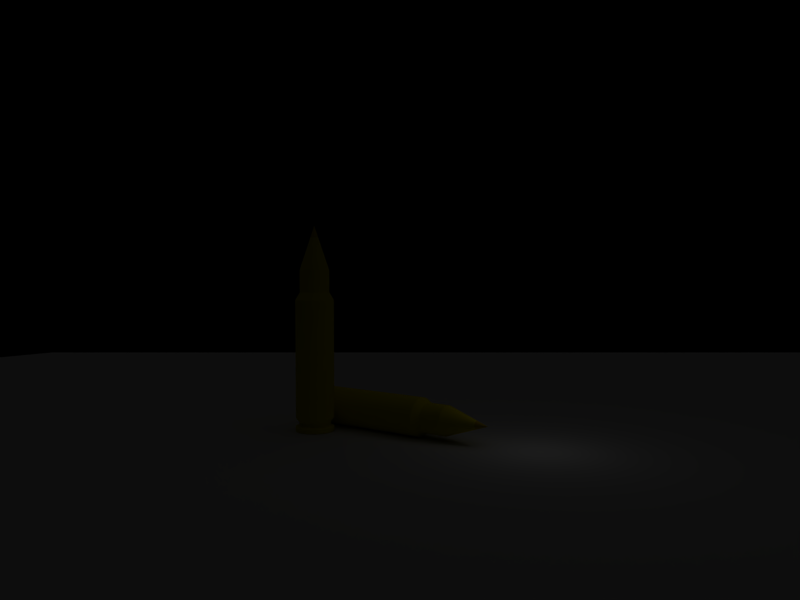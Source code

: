 # Source: goldbullets.blend  (saved by Blender 2.49.2; exported with 4.5.12 LTS)
import bpy
from mathutils import Matrix  # noqa: F401  (used for matrix-valued properties, if any)

bpy.ops.wm.read_factory_settings(use_empty=True)
scene = bpy.context.scene
scene.name = 'Scene'

# ---- collections
col_collection_1 = bpy.data.collections.new('Collection 1'); scene.collection.children.link(col_collection_1)

# ---- materials (node trees are filled in below, after node groups)
mat_material_001 = bpy.data.materials.new('Material.001')
mat_material_001.alpha_threshold = 0.0
mat_material_001.roughness = 0.5
mat_material_001.line_color = (0.0, 0.0, 0.0, 1.0)
mat_tip = bpy.data.materials.new('Tip')
mat_tip.alpha_threshold = 0.0
mat_tip.diffuse_color = (0.8238, 0.6335, 0.02279, 1.0)
mat_tip.roughness = 0.5
mat_tip.line_color = (0.0, 0.0, 0.0, 1.0)
mat_gold_chrome = bpy.data.materials.new('Gold Chrome')
mat_gold_chrome.alpha_threshold = 0.0
mat_gold_chrome.diffuse_color = (0.9539, 0.8588, 0.0, 1.0)
mat_gold_chrome.roughness = 0.5
mat_gold_chrome.line_color = (0.0, 0.0, 0.0, 1.0)

# ---- material node trees

# ---- world
world_world = bpy.data.worlds.new('World'); scene.world = world_world
world_world.color = (0.0, 0.0, 0.0)
world_world.use_sun_shadow = False
world_world.sun_shadow_jitter_overblur = 0.0
world_world.cycles.sampling_method = 'MANUAL'
world_world.cycles.sample_map_resolution = 256

# ---- cameras
cam_camera = bpy.data.cameras.new('Camera')
cam_camera.passepartout_alpha = 0.2
cam_camera.clip_end = 100.0
cam_camera.lens = 35.0
cam_camera.ortho_scale = 7.314
cam_camera.show_passepartout = False
cam_camera.show_safe_areas = True
cam_camera.dof.focus_distance = 0.0
cam_camera.dof.aperture_fstop = 128.0

# ---- lights
light_lamp = bpy.data.lights.new('Lamp', 'SUN')
light_lamp.transmission_factor = 0.0
light_lamp.angle = 1.571
light_lamp.energy = 0.2
light_lamp.shadow_buffer_clip_start = 0.5
light_lamp.shadow_soft_size = 1.0
light_lamp.shadow_cascade_max_distance = 1000.0
light_lamp.cycles.use_multiple_importance_sampling = False
light_spot = bpy.data.lights.new('Spot', 'POINT')
light_spot.transmission_factor = 0.0
light_spot.cutoff_distance = 30.0
light_spot.energy = 100.0
light_spot.shadow_buffer_clip_start = 1.001
light_spot.shadow_soft_size = 1.0
light_spot.shadow_maximum_resolution = 0.006
light_spot.use_absolute_resolution = True
light_spot.cycles.use_multiple_importance_sampling = False

# ---- meshes
me_cylinder_005 = bpy.data.meshes.new('Cylinder.005')
me_cylinder_005.from_pydata([(0.7071, 0.7071, -2.0), (0.7638, 0.6455, -2.0), (0.8151, 0.5793, -2.0), (0.8607, 0.509, -2.0), (0.9003, 0.4352, -2.0), (0.9336, 0.3584, -2.0), (0.9603, 0.279, -2.0), (0.9803, 0.1977, -2.0), (0.9934, 0.1149, -2.0), (0.9995, 0.03141, -2.0), (0.9986, -0.05234, -2.0), (0.9907, -0.1357, -2.0), (0.9759, -0.2181, -2.0), (0.9542, -0.299, -2.0), (0.9259, -0.3778, -2.0), (0.891, -0.454, -2.0), (0.8499, -0.527, -2.0), (0.8028, -0.5962, -2.0), (0.7501, -0.6613, -2.0), (0.6921, -0.7218, -2.0), (0.6293, -0.7771, -2.0), (0.5621, -0.8271, -2.0), (0.4909, -0.8712, -2.0), (0.4163, -0.9092, -2.0), (0.3387, -0.9409, -2.0), (0.2588, -0.9659, -2.0), (0.1771, -0.9842, -2.0), (0.09411, -0.9956, -2.0), (0.01047, -0.9999, -2.0), (-0.07324, -0.9973, -2.0), (-0.1564, -0.9877, -2.0), (-0.2385, -0.9711, -2.0), (-0.319, -0.9478, -2.0), (-0.3971, -0.9178, -2.0), (-0.4725, -0.8813, -2.0), (-0.5446, -0.8387, -2.0), (-0.6129, -0.7902, -2.0), (-0.6769, -0.7361, -2.0), (-0.7361, -0.6769, -2.0), (-0.7902, -0.6129, -2.0), (-0.8387, -0.5446, -2.0), (-0.8813, -0.4726, -2.0), (-0.9178, -0.3971, -2.0), (-0.9478, -0.319, -2.0), (-0.9711, -0.2385, -2.0), (-0.9877, -0.1564, -2.0), (-0.9973, -0.07324, -2.0), (-0.9999, 0.01047, -2.0), (-0.9956, 0.09411, -2.0), (-0.9842, 0.1771, -2.0), (-0.9659, 0.2588, -2.0), (-0.9409, 0.3387, -2.0), (-0.9092, 0.4163, -2.0), (-0.8712, 0.4909, -2.0), (-0.8271, 0.5621, -2.0), (-0.7771, 0.6293, -2.0), (-0.7218, 0.6921, -2.0), (-0.6613, 0.7501, -2.0), (-0.5962, 0.8028, -2.0), (-0.527, 0.8499, -2.0), (-0.454, 0.891, -2.0), (-0.3778, 0.9259, -2.0), (-0.299, 0.9542, -2.0), (-0.2181, 0.9759, -2.0), (-0.1357, 0.9907, -2.0), (-0.05233, 0.9986, -2.0), (0.03141, 0.9995, -2.0), (0.1149, 0.9934, -2.0), (0.1977, 0.9803, -2.0), (0.279, 0.9603, -2.0), (0.3584, 0.9336, -2.0), (0.4352, 0.9003, -2.0), (0.509, 0.8607, -2.0), (0.5793, 0.8151, -2.0), (0.6455, 0.7638, -2.0), (-2.485e-06, -2.121e-06, 1.0), (0.6455, 0.7638, -3.5), (0.5793, 0.8151, -3.5), (0.509, 0.8607, -3.5), (0.4352, 0.9003, -3.5), (0.3584, 0.9336, -3.5), (0.279, 0.9603, -3.5), (0.1977, 0.9803, -3.5), (0.1149, 0.9934, -3.5), (0.03141, 0.9995, -3.5), (-0.05233, 0.9986, -3.5), (-0.1357, 0.9907, -3.5), (-0.2181, 0.9759, -3.5), (-0.299, 0.9542, -3.5), (-0.3778, 0.9259, -3.5), (-0.454, 0.891, -3.5), (-0.527, 0.8499, -3.5), (-0.5962, 0.8028, -3.5), (-0.6613, 0.7501, -3.5), (-0.7218, 0.6921, -3.5), (-0.7771, 0.6293, -3.5), (-0.8271, 0.5621, -3.5), (-0.8712, 0.4909, -3.5), (-0.9092, 0.4163, -3.5), (-0.9409, 0.3387, -3.5), (-0.9659, 0.2588, -3.5), (-0.9842, 0.1771, -3.5), (-0.9956, 0.09411, -3.5), (-0.9999, 0.01047, -3.5), (-0.9973, -0.07324, -3.5), (-0.9877, -0.1564, -3.5), (-0.9711, -0.2385, -3.5), (-0.9478, -0.319, -3.5), (-0.9178, -0.3971, -3.5), (-0.8813, -0.4726, -3.5), (-0.8387, -0.5446, -3.5), (-0.7902, -0.6129, -3.5), (-0.7361, -0.6769, -3.5), (-0.6769, -0.7361, -3.5), (-0.6129, -0.7902, -3.5), (-0.5446, -0.8387, -3.5), (-0.4725, -0.8813, -3.5), (-0.3971, -0.9178, -3.5), (-0.319, -0.9478, -3.5), (-0.2385, -0.9711, -3.5), (-0.1564, -0.9877, -3.5), (-0.07324, -0.9973, -3.5), (0.01047, -0.9999, -3.5), (0.09411, -0.9956, -3.5), (0.1771, -0.9842, -3.5), (0.2588, -0.9659, -3.5), (0.3387, -0.9409, -3.5), (0.4163, -0.9092, -3.5), (0.4909, -0.8712, -3.5), (0.5621, -0.8271, -3.5), (0.6293, -0.7771, -3.5), (0.6921, -0.7218, -3.5), (0.7501, -0.6613, -3.5), (0.8028, -0.5962, -3.5), (0.8499, -0.527, -3.5), (0.891, -0.454, -3.5), (0.9259, -0.3778, -3.5), (0.9542, -0.299, -3.5), (0.9759, -0.2181, -3.5), (0.9907, -0.1357, -3.5), (0.9986, -0.05234, -3.5), (0.9995, 0.03141, -3.5), (0.9934, 0.1149, -3.5), (0.9803, 0.1977, -3.5), (0.9603, 0.279, -3.5), (0.9336, 0.3584, -3.5), (0.9003, 0.4352, -3.5), (0.8607, 0.509, -3.5), (0.8151, 0.5793, -3.5), (0.7638, 0.6455, -3.5), (0.7071, 0.7071, -3.5), (0.9192, 0.9192, -4.0), (0.9929, 0.8391, -4.0), (1.06, 0.7531, -4.0), (1.119, 0.6618, -4.0), (1.17, 0.5658, -4.0), (1.214, 0.4659, -4.0), (1.248, 0.3627, -4.0), (1.274, 0.257, -4.0), (1.291, 0.1494, -4.0), (1.299, 0.04083, -4.0), (1.298, -0.06804, -4.0), (1.288, -0.1764, -4.0), (1.269, -0.2836, -4.0), (1.241, -0.3888, -4.0), (1.204, -0.4912, -4.0), (1.158, -0.5902, -4.0), (1.105, -0.685, -4.0), (1.044, -0.7751, -4.0), (0.9751, -0.8597, -4.0), (0.8998, -0.9383, -4.0), (0.8181, -1.01, -4.0), (0.7307, -1.075, -4.0), (0.6382, -1.133, -4.0), (0.5412, -1.182, -4.0), (0.4404, -1.223, -4.0), (0.3365, -1.256, -4.0), (0.2302, -1.279, -4.0), (0.1223, -1.294, -4.0), (0.01361, -1.3, -4.0), (-0.09521, -1.297, -4.0), (-0.2034, -1.284, -4.0), (-0.3101, -1.262, -4.0), (-0.4146, -1.232, -4.0), (-0.5163, -1.193, -4.0), (-0.6143, -1.146, -4.0), (-0.708, -1.09, -4.0), (-0.7968, -1.027, -4.0), (-0.8799, -0.9569, -4.0), (-0.9569, -0.8799, -4.0), (-1.027, -0.7968, -4.0), (-1.09, -0.708, -4.0), (-1.146, -0.6143, -4.0), (-1.193, -0.5163, -4.0), (-1.232, -0.4146, -4.0), (-1.262, -0.3101, -4.0), (-1.284, -0.2034, -4.0), (-1.297, -0.09521, -4.0), (-1.3, 0.01361, -4.0), (-1.294, 0.1223, -4.0), (-1.279, 0.2302, -4.0), (-1.256, 0.3365, -4.0), (-1.223, 0.4404, -4.0), (-1.182, 0.5412, -4.0), (-1.133, 0.6382, -4.0), (-1.075, 0.7307, -4.0), (-1.01, 0.8181, -4.0), (-0.9383, 0.8998, -4.0), (-0.8597, 0.9751, -4.0), (-0.7751, 1.044, -4.0), (-0.685, 1.105, -4.0), (-0.5902, 1.158, -4.0), (-0.4912, 1.204, -4.0), (-0.3887, 1.241, -4.0), (-0.2836, 1.269, -4.0), (-0.1764, 1.288, -4.0), (-0.06803, 1.298, -4.0), (0.04084, 1.299, -4.0), (0.1494, 1.291, -4.0), (0.257, 1.274, -4.0), (0.3627, 1.248, -4.0), (0.4659, 1.214, -4.0), (0.5658, 1.17, -4.0), (0.6618, 1.119, -4.0), (0.7531, 1.06, -4.0), (0.8391, 0.9929, -4.0), (0.8391, 0.9929, -11.0), (0.7531, 1.06, -11.0), (0.6618, 1.119, -11.0), (0.5658, 1.17, -11.0), (0.4659, 1.214, -11.0), (0.3627, 1.248, -11.0), (0.257, 1.274, -11.0), (0.1494, 1.291, -11.0), (0.04084, 1.299, -11.0), (-0.06803, 1.298, -11.0), (-0.1764, 1.288, -11.0), (-0.2836, 1.269, -11.0), (-0.3887, 1.241, -11.0), (-0.4912, 1.204, -11.0), (-0.5902, 1.158, -11.0), (-0.685, 1.105, -11.0), (-0.7751, 1.044, -11.0), (-0.8597, 0.9751, -11.0), (-0.9383, 0.8998, -11.0), (-1.01, 0.8181, -11.0), (-1.075, 0.7307, -11.0), (-1.133, 0.6382, -11.0), (-1.182, 0.5412, -11.0), (-1.223, 0.4404, -11.0), (-1.256, 0.3365, -11.0), (-1.279, 0.2302, -11.0), (-1.294, 0.1223, -11.0), (-1.3, 0.01361, -11.0), (-1.297, -0.09521, -11.0), (-1.284, -0.2034, -11.0), (-1.262, -0.3101, -11.0), (-1.232, -0.4146, -11.0), (-1.193, -0.5163, -11.0), (-1.146, -0.6143, -11.0), (-1.09, -0.708, -11.0), (-1.027, -0.7968, -11.0), (-0.9569, -0.8799, -11.0), (-0.8799, -0.9569, -11.0), (-0.7968, -1.027, -11.0), (-0.708, -1.09, -11.0), (-0.6143, -1.146, -11.0), (-0.5163, -1.193, -11.0), (-0.4146, -1.232, -11.0), (-0.3101, -1.262, -11.0), (-0.2034, -1.284, -11.0), (-0.09521, -1.297, -11.0), (0.01361, -1.3, -11.0), (0.1223, -1.294, -11.0), (0.2302, -1.279, -11.0), (0.3365, -1.256, -11.0), (0.4404, -1.223, -11.0), (0.5412, -1.182, -11.0), (0.6382, -1.133, -11.0), (0.7307, -1.075, -11.0), (0.8181, -1.01, -11.0), (0.8998, -0.9383, -11.0), (0.9751, -0.8597, -11.0), (1.044, -0.7751, -11.0), (1.105, -0.685, -11.0), (1.158, -0.5902, -11.0), (1.204, -0.4912, -11.0), (1.241, -0.3888, -11.0), (1.269, -0.2836, -11.0), (1.288, -0.1764, -11.0), (1.298, -0.06804, -11.0), (1.299, 0.04083, -11.0), (1.291, 0.1494, -11.0), (1.274, 0.257, -11.0), (1.248, 0.3627, -11.0), (1.214, 0.4659, -11.0), (1.17, 0.5658, -11.0), (1.119, 0.6618, -11.0), (1.06, 0.7531, -11.0), (0.9929, 0.8391, -11.0), (0.9192, 0.9192, -11.0), (0.9192, 0.9192, -12.0), (0.9929, 0.8391, -12.0), (1.06, 0.7531, -12.0), (1.119, 0.6618, -12.0), (1.17, 0.5658, -12.0), (1.214, 0.4659, -12.0), (1.248, 0.3627, -12.0), (1.274, 0.257, -12.0), (1.291, 0.1494, -12.0), (1.299, 0.04083, -12.0), (1.298, -0.06804, -12.0), (1.288, -0.1764, -12.0), (1.269, -0.2836, -12.0), (1.241, -0.3888, -12.0), (1.204, -0.4912, -12.0), (1.158, -0.5902, -12.0), (1.105, -0.685, -12.0), (1.044, -0.7751, -12.0), (0.9751, -0.8597, -12.0), (0.8998, -0.9383, -12.0), (0.8181, -1.01, -12.0), (0.7307, -1.075, -12.0), (0.6382, -1.133, -12.0), (0.5412, -1.182, -12.0), (0.4404, -1.223, -12.0), (0.3365, -1.256, -12.0), (0.2302, -1.279, -12.0), (0.1223, -1.294, -12.0), (0.01361, -1.3, -12.0), (-0.09521, -1.297, -12.0), (-0.2034, -1.284, -12.0), (-0.3101, -1.262, -12.0), (-0.4146, -1.232, -12.0), (-0.5163, -1.193, -12.0), (-0.6143, -1.146, -12.0), (-0.708, -1.09, -12.0), (-0.7968, -1.027, -12.0), (-0.8799, -0.9569, -12.0), (-0.9569, -0.8799, -12.0), (-1.027, -0.7968, -12.0), (-1.09, -0.708, -12.0), (-1.146, -0.6143, -12.0), (-1.193, -0.5163, -12.0), (-1.232, -0.4146, -12.0), (-1.262, -0.3101, -12.0), (-1.284, -0.2034, -12.0), (-1.297, -0.09521, -12.0), (-1.3, 0.01361, -12.0), (-1.294, 0.1223, -12.0), (-1.279, 0.2302, -12.0), (-1.256, 0.3365, -12.0), (-1.223, 0.4404, -12.0), (-1.182, 0.5412, -12.0), (-1.133, 0.6382, -12.0), (-1.075, 0.7307, -12.0), (-1.01, 0.8181, -12.0), (-0.9383, 0.8998, -12.0), (-0.8597, 0.9751, -12.0), (-0.7751, 1.044, -12.0), (-0.685, 1.105, -12.0), (-0.5902, 1.158, -12.0), (-0.4912, 1.204, -12.0), (-0.3887, 1.241, -12.0), (-0.2836, 1.269, -12.0), (-0.1764, 1.288, -12.0), (-0.06803, 1.298, -12.0), (0.04084, 1.299, -12.0), (0.1494, 1.291, -12.0), (0.257, 1.274, -12.0), (0.3627, 1.248, -12.0), (0.4659, 1.214, -12.0), (0.5658, 1.17, -12.0), (0.6618, 1.119, -12.0), (0.7531, 1.06, -12.0), (0.8391, 0.9929, -12.0), (0.6884, 0.8146, -12.3), (0.6178, 0.8693, -12.3), (0.5429, 0.918, -12.3), (0.4642, 0.9602, -12.3), (0.3822, 0.9956, -12.3), (0.2975, 1.024, -12.3), (0.2108, 1.045, -12.3), (0.1226, 1.059, -12.3), (0.0335, 1.066, -12.3), (-0.05581, 1.065, -12.3), (-0.1447, 1.057, -12.3), (-0.2326, 1.041, -12.3), (-0.3189, 1.018, -12.3), (-0.403, 0.9874, -12.3), (-0.4842, 0.9502, -12.3), (-0.562, 0.9064, -12.3), (-0.6359, 0.8562, -12.3), (-0.7053, 0.8, -12.3), (-0.7697, 0.7382, -12.3), (-0.8288, 0.6712, -12.3), (-0.8821, 0.5995, -12.3), (-0.9291, 0.5235, -12.3), (-0.9697, 0.444, -12.3), (-1.003, 0.3613, -12.3), (-1.03, 0.276, -12.3), (-1.05, 0.1889, -12.3), (-1.062, 0.1004, -12.3), (-1.066, 0.01117, -12.3), (-1.064, -0.07811, -12.3), (-1.053, -0.1668, -12.3), (-1.036, -0.2544, -12.3), (-1.011, -0.3402, -12.3), (-0.9788, -0.4236, -12.3), (-0.9399, -0.504, -12.3), (-0.8944, -0.5808, -12.3), (-0.8427, -0.6537, -12.3), (-0.785, -0.7219, -12.3), (-0.7219, -0.785, -12.3), (-0.6537, -0.8427, -12.3), (-0.5808, -0.8944, -12.3), (-0.504, -0.9399, -12.3), (-0.4235, -0.9788, -12.3), (-0.3402, -1.011, -12.3), (-0.2544, -1.036, -12.3), (-0.1668, -1.053, -12.3), (-0.07811, -1.064, -12.3), (0.01117, -1.066, -12.3), (0.1004, -1.062, -12.3), (0.1889, -1.05, -12.3), (0.276, -1.03, -12.3), (0.3613, -1.003, -12.3), (0.444, -0.9697, -12.3), (0.5235, -0.9291, -12.3), (0.5995, -0.8821, -12.3), (0.6712, -0.8288, -12.3), (0.7382, -0.7697, -12.3), (0.8, -0.7053, -12.3), (0.8562, -0.6359, -12.3), (0.9064, -0.562, -12.3), (0.9502, -0.4842, -12.3), (0.9874, -0.403, -12.3), (1.018, -0.3189, -12.3), (1.041, -0.2326, -12.3), (1.057, -0.1447, -12.3), (1.065, -0.05581, -12.3), (1.066, 0.0335, -12.3), (1.059, 0.1226, -12.3), (1.045, 0.2108, -12.3), (1.024, 0.2975, -12.3), (0.9956, 0.3822, -12.3), (0.9602, 0.4642, -12.3), (0.918, 0.5429, -12.3), (0.8693, 0.6178, -12.3), (0.8146, 0.6884, -12.3), (0.7541, 0.7541, -12.3), (0.7541, 0.7541, -12.5), (0.8146, 0.6884, -12.5), (0.8693, 0.6178, -12.5), (0.918, 0.5429, -12.5), (0.9602, 0.4642, -12.5), (0.9956, 0.3822, -12.5), (1.024, 0.2975, -12.5), (1.045, 0.2108, -12.5), (1.059, 0.1226, -12.5), (1.066, 0.0335, -12.5), (1.065, -0.05581, -12.5), (1.057, -0.1447, -12.5), (1.041, -0.2326, -12.5), (1.018, -0.3189, -12.5), (0.9874, -0.403, -12.5), (0.9502, -0.4842, -12.5), (0.9064, -0.562, -12.5), (0.8562, -0.6359, -12.5), (0.8, -0.7053, -12.5), (0.7382, -0.7697, -12.5), (0.6712, -0.8288, -12.5), (0.5995, -0.8821, -12.5), (0.5235, -0.9291, -12.5), (0.444, -0.9697, -12.5), (0.3613, -1.003, -12.5), (0.276, -1.03, -12.5), (0.1889, -1.05, -12.5), (0.1004, -1.062, -12.5), (0.01117, -1.066, -12.5), (-0.07811, -1.064, -12.5), (-0.1668, -1.053, -12.5), (-0.2544, -1.036, -12.5), (-0.3402, -1.011, -12.5), (-0.4235, -0.9788, -12.5), (-0.504, -0.9399, -12.5), (-0.5808, -0.8944, -12.5), (-0.6537, -0.8427, -12.5), (-0.7219, -0.785, -12.5), (-0.785, -0.7219, -12.5), (-0.8427, -0.6537, -12.5), (-0.8944, -0.5808, -12.5), (-0.9399, -0.504, -12.5), (-0.9788, -0.4236, -12.5), (-1.011, -0.3402, -12.5), (-1.036, -0.2544, -12.5), (-1.053, -0.1668, -12.5), (-1.064, -0.07811, -12.5), (-1.066, 0.01117, -12.5), (-1.062, 0.1004, -12.5), (-1.05, 0.1889, -12.5), (-1.03, 0.276, -12.5), (-1.003, 0.3613, -12.5), (-0.9697, 0.444, -12.5), (-0.9291, 0.5235, -12.5), (-0.8821, 0.5995, -12.5), (-0.8288, 0.6712, -12.5), (-0.7697, 0.7382, -12.5), (-0.7053, 0.8, -12.5), (-0.6359, 0.8562, -12.5), (-0.562, 0.9064, -12.5), (-0.4842, 0.9502, -12.5), (-0.403, 0.9874, -12.5), (-0.3189, 1.018, -12.5), (-0.2326, 1.041, -12.5), (-0.1447, 1.057, -12.5), (-0.05581, 1.065, -12.5), (0.0335, 1.066, -12.5), (0.1226, 1.059, -12.5), (0.2108, 1.045, -12.5), (0.2975, 1.024, -12.5), (0.3822, 0.9956, -12.5), (0.4642, 0.9602, -12.5), (0.5429, 0.918, -12.5), (0.6178, 0.8693, -12.5), (0.6884, 0.8146, -12.5), (0.8465, 1.002, -12.6), (0.7597, 1.069, -12.6), (0.6676, 1.129, -12.6), (0.5708, 1.181, -12.6), (0.47, 1.224, -12.6), (0.3659, 1.259, -12.6), (0.2592, 1.286, -12.6), (0.1507, 1.303, -12.6), (0.0412, 1.311, -12.6), (-0.06863, 1.31, -12.6), (-0.178, 1.299, -12.6), (-0.2861, 1.28, -12.6), (-0.3922, 1.251, -12.6), (-0.4955, 1.214, -12.6), (-0.5954, 1.169, -12.6), (-0.6911, 1.115, -12.6), (-0.7819, 1.053, -12.6), (-0.8673, 0.9837, -12.6), (-0.9465, 0.9077, -12.6), (-1.019, 0.8253, -12.6), (-1.085, 0.7371, -12.6), (-1.143, 0.6438, -12.6), (-1.192, 0.5459, -12.6), (-1.234, 0.4442, -12.6), (-1.267, 0.3394, -12.6), (-1.291, 0.2322, -12.6), (-1.306, 0.1234, -12.6), (-1.311, 0.01373, -12.6), (-1.308, -0.09605, -12.6), (-1.295, -0.2052, -12.6), (-1.274, -0.3128, -12.6), (-1.243, -0.4183, -12.6), (-1.204, -0.5208, -12.6), (-1.156, -0.6197, -12.6), (-1.1, -0.7143, -12.6), (-1.036, -0.8038, -12.6), (-0.9653, -0.8877, -12.6), (-0.8877, -0.9653, -12.6), (-0.8038, -1.036, -12.6), (-0.7143, -1.1, -12.6), (-0.6197, -1.156, -12.6), (-0.5208, -1.204, -12.6), (-0.4183, -1.243, -12.6), (-0.3128, -1.274, -12.6), (-0.2052, -1.295, -12.6), (-0.09605, -1.308, -12.6), (0.01373, -1.311, -12.6), (0.1234, -1.306, -12.6), (0.2322, -1.291, -12.6), (0.3394, -1.267, -12.6), (0.4442, -1.234, -12.6), (0.5459, -1.192, -12.6), (0.6438, -1.143, -12.6), (0.7371, -1.085, -12.6), (0.8253, -1.019, -12.6), (0.9077, -0.9465, -12.6), (0.9837, -0.8673, -12.6), (1.053, -0.7819, -12.6), (1.115, -0.6911, -12.6), (1.169, -0.5954, -12.6), (1.214, -0.4955, -12.6), (1.251, -0.3922, -12.6), (1.28, -0.2861, -12.6), (1.299, -0.178, -12.6), (1.31, -0.06864, -12.6), (1.311, 0.04119, -12.6), (1.303, 0.1507, -12.6), (1.286, 0.2592, -12.6), (1.259, 0.3659, -12.6), (1.224, 0.47, -12.6), (1.181, 0.5708, -12.6), (1.129, 0.6676, -12.6), (1.069, 0.7597, -12.6), (1.002, 0.8465, -12.6), (0.9273, 0.9273, -12.6), (0.9273, 0.9273, -12.89), (1.002, 0.8465, -12.89), (1.069, 0.7597, -12.89), (1.129, 0.6676, -12.89), (1.181, 0.5708, -12.89), (1.224, 0.47, -12.89), (1.259, 0.3659, -12.89), (1.286, 0.2592, -12.89), (1.303, 0.1507, -12.89), (1.311, 0.04119, -12.89), (1.31, -0.06864, -12.89), (1.299, -0.178, -12.89), (1.28, -0.2861, -12.89), (1.251, -0.3922, -12.89), (1.214, -0.4955, -12.89), (1.169, -0.5954, -12.89), (1.115, -0.6911, -12.89), (1.053, -0.7819, -12.89), (0.9837, -0.8673, -12.89), (0.9077, -0.9465, -12.89), (0.8253, -1.019, -12.89), (0.7371, -1.085, -12.89), (0.6438, -1.143, -12.89), (0.5459, -1.192, -12.89), (0.4442, -1.234, -12.89), (0.3394, -1.267, -12.89), (0.2322, -1.291, -12.89), (0.1234, -1.306, -12.89), (0.01373, -1.311, -12.89), (-0.09605, -1.308, -12.89), (-0.2052, -1.295, -12.89), (-0.3128, -1.274, -12.89), (-0.4183, -1.243, -12.89), (-0.5208, -1.204, -12.89), (-0.6197, -1.156, -12.89), (-0.7143, -1.1, -12.89), (-0.8038, -1.036, -12.89), (-0.8877, -0.9653, -12.89), (-0.9653, -0.8877, -12.89), (-1.036, -0.8038, -12.89), (-1.1, -0.7143, -12.89), (-1.156, -0.6197, -12.89), (-1.204, -0.5208, -12.89), (-1.243, -0.4183, -12.89), (-1.274, -0.3128, -12.89), (-1.295, -0.2052, -12.89), (-1.308, -0.09605, -12.89), (-1.311, 0.01373, -12.89), (-1.306, 0.1234, -12.89), (-1.291, 0.2322, -12.89), (-1.267, 0.3394, -12.89), (-1.234, 0.4442, -12.89), (-1.192, 0.5459, -12.89), (-1.143, 0.6438, -12.89), (-1.085, 0.7371, -12.89), (-1.019, 0.8253, -12.89), (-0.9465, 0.9077, -12.89), (-0.8673, 0.9837, -12.89), (-0.7819, 1.053, -12.89), (-0.6911, 1.115, -12.89), (-0.5954, 1.169, -12.89), (-0.4955, 1.214, -12.89), (-0.3922, 1.251, -12.89), (-0.2861, 1.28, -12.89), (-0.178, 1.299, -12.89), (-0.06863, 1.31, -12.89), (0.0412, 1.311, -12.89), (0.1507, 1.303, -12.89), (0.2592, 1.286, -12.89), (0.3659, 1.259, -12.89), (0.47, 1.224, -12.89), (0.5708, 1.181, -12.89), (0.6676, 1.129, -12.89), (0.7597, 1.069, -12.89), (0.8465, 1.002, -12.89), (-3.822e-07, -3.565e-09, -12.89), (0.1898, 0.1898, 0.1947), (0.1733, 0.2051, 0.1946), (0.1555, 0.2189, 0.1944), (0.1367, 0.2312, 0.1943), (0.1169, 0.2418, 0.1941), (0.09628, 0.2508, 0.194), (0.07497, 0.2581, 0.1938), (0.05313, 0.2635, 0.1936), (0.0309, 0.2671, 0.1935), (0.008446, 0.2688, 0.1933), (-0.01408, 0.2686, 0.1931), (-0.03651, 0.2665, 0.1929), (-0.0587, 0.2626, 0.1928), (-0.08048, 0.2568, 0.1926), (-0.1017, 0.2492, 0.1924), (-0.1222, 0.2399, 0.1923), (-0.1419, 0.2289, 0.1921), (-0.1606, 0.2162, 0.192), (-0.1782, 0.2021, 0.1918), (-0.1945, 0.1865, 0.1917), (-0.2094, 0.1696, 0.1916), (-0.2229, 0.1515, 0.1915), (-0.2348, 0.1323, 0.1914), (-0.2451, 0.1122, 0.1913), (-0.2537, 0.09132, 0.1912), (-0.2604, 0.06978, 0.1912), (-0.2654, 0.04774, 0.1911), (-0.2684, 0.02537, 0.1911), (-0.2696, 0.002822, 0.1911), (-0.2689, -0.01975, 0.1911), (-0.2663, -0.04218, 0.1911), (-0.2618, -0.06431, 0.1912), (-0.2555, -0.08599, 0.1912), (-0.2474, -0.1071, 0.1913), (-0.2376, -0.1274, 0.1913), (-0.226, -0.1468, 0.1914), (-0.2129, -0.1652, 0.1915), (-0.1983, -0.1824, 0.1917), (-0.1824, -0.1983, 0.1918), (-0.1651, -0.2128, 0.1919), (-0.1467, -0.2259, 0.1921), (-0.1272, -0.2373, 0.1922), (-0.1069, -0.2471, 0.1924), (-0.08585, -0.2551, 0.1925), (-0.06419, -0.2613, 0.1927), (-0.04209, -0.2657, 0.1929), (-0.0197, -0.2683, 0.1931), (0.002815, -0.2689, 0.1932), (0.0253, -0.2677, 0.1934), (0.0476, -0.2646, 0.1936), (0.06955, -0.2596, 0.1938), (0.09101, -0.2528, 0.1939), (0.1118, -0.2443, 0.1941), (0.1318, -0.234, 0.1943), (0.1509, -0.2221, 0.1944), (0.169, -0.2087, 0.1945), (0.1858, -0.1938, 0.1947), (0.2013, -0.1775, 0.1948), (0.2154, -0.16, 0.1949), (0.228, -0.1414, 0.195), (0.2391, -0.1218, 0.1951), (0.2484, -0.1014, 0.1952), (0.256, -0.08022, 0.1952), (0.2618, -0.05852, 0.1953), (0.2657, -0.0364, 0.1953), (0.2679, -0.01404, 0.1953), (0.2681, 0.008424, 0.1953), (0.2664, 0.03083, 0.1953), (0.2629, 0.05302, 0.1953), (0.2576, 0.07484, 0.1952), (0.2504, 0.09614, 0.1952), (0.2415, 0.1168, 0.1951), (0.231, 0.1366, 0.195), (0.2187, 0.1555, 0.1949), (0.205, 0.1732, 0.1948)], [], [(74, 0, 150, 76), (73, 74, 76, 77), (72, 73, 77, 78), (71, 72, 78, 79), (70, 71, 79, 80), (69, 70, 80, 81), (68, 69, 81, 82), (67, 68, 82, 83), (66, 67, 83, 84), (65, 66, 84, 85), (64, 65, 85, 86), (63, 64, 86, 87), (62, 63, 87, 88), (61, 62, 88, 89), (60, 61, 89, 90), (59, 60, 90, 91), (58, 59, 91, 92), (57, 58, 92, 93), (56, 57, 93, 94), (55, 56, 94, 95), (54, 55, 95, 96), (53, 54, 96, 97), (52, 53, 97, 98), (51, 52, 98, 99), (50, 51, 99, 100), (49, 50, 100, 101), (48, 49, 101, 102), (47, 48, 102, 103), (46, 47, 103, 104), (45, 46, 104, 105), (44, 45, 105, 106), (43, 44, 106, 107), (42, 43, 107, 108), (41, 42, 108, 109), (40, 41, 109, 110), (39, 40, 110, 111), (38, 39, 111, 112), (37, 38, 112, 113), (36, 37, 113, 114), (35, 36, 114, 115), (34, 35, 115, 116), (33, 34, 116, 117), (32, 33, 117, 118), (31, 32, 118, 119), (30, 31, 119, 120), (29, 30, 120, 121), (28, 29, 121, 122), (27, 28, 122, 123), (26, 27, 123, 124), (25, 26, 124, 125), (24, 25, 125, 126), (23, 24, 126, 127), (22, 23, 127, 128), (21, 22, 128, 129), (20, 21, 129, 130), (19, 20, 130, 131), (18, 19, 131, 132), (17, 18, 132, 133), (16, 17, 133, 134), (15, 16, 134, 135), (14, 15, 135, 136), (13, 14, 136, 137), (12, 13, 137, 138), (11, 12, 138, 139), (10, 11, 139, 140), (9, 10, 140, 141), (8, 9, 141, 142), (7, 8, 142, 143), (6, 7, 143, 144), (5, 6, 144, 145), (4, 5, 145, 146), (3, 4, 146, 147), (2, 3, 147, 148), (1, 2, 148, 149), (0, 1, 149, 150), (150, 149, 152, 151), (149, 148, 153, 152), (148, 147, 154, 153), (147, 146, 155, 154), (146, 145, 156, 155), (145, 144, 157, 156), (144, 143, 158, 157), (143, 142, 159, 158), (142, 141, 160, 159), (141, 140, 161, 160), (140, 139, 162, 161), (139, 138, 163, 162), (138, 137, 164, 163), (137, 136, 165, 164), (136, 135, 166, 165), (135, 134, 167, 166), (134, 133, 168, 167), (133, 132, 169, 168), (132, 131, 170, 169), (131, 130, 171, 170), (130, 129, 172, 171), (129, 128, 173, 172), (128, 127, 174, 173), (127, 126, 175, 174), (126, 125, 176, 175), (125, 124, 177, 176), (124, 123, 178, 177), (123, 122, 179, 178), (122, 121, 180, 179), (121, 120, 181, 180), (120, 119, 182, 181), (119, 118, 183, 182), (118, 117, 184, 183), (117, 116, 185, 184), (116, 115, 186, 185), (115, 114, 187, 186), (114, 113, 188, 187), (113, 112, 189, 188), (112, 111, 190, 189), (111, 110, 191, 190), (110, 109, 192, 191), (109, 108, 193, 192), (108, 107, 194, 193), (107, 106, 195, 194), (106, 105, 196, 195), (105, 104, 197, 196), (104, 103, 198, 197), (103, 102, 199, 198), (102, 101, 200, 199), (101, 100, 201, 200), (100, 99, 202, 201), (99, 98, 203, 202), (98, 97, 204, 203), (97, 96, 205, 204), (96, 95, 206, 205), (95, 94, 207, 206), (94, 93, 208, 207), (93, 92, 209, 208), (92, 91, 210, 209), (91, 90, 211, 210), (90, 89, 212, 211), (89, 88, 213, 212), (88, 87, 214, 213), (87, 86, 215, 214), (86, 85, 216, 215), (85, 84, 217, 216), (84, 83, 218, 217), (83, 82, 219, 218), (82, 81, 220, 219), (81, 80, 221, 220), (80, 79, 222, 221), (79, 78, 223, 222), (78, 77, 224, 223), (77, 76, 225, 224), (76, 150, 151, 225), (225, 151, 300, 226), (224, 225, 226, 227), (223, 224, 227, 228), (222, 223, 228, 229), (221, 222, 229, 230), (220, 221, 230, 231), (219, 220, 231, 232), (218, 219, 232, 233), (217, 218, 233, 234), (216, 217, 234, 235), (215, 216, 235, 236), (214, 215, 236, 237), (213, 214, 237, 238), (212, 213, 238, 239), (211, 212, 239, 240), (210, 211, 240, 241), (209, 210, 241, 242), (208, 209, 242, 243), (207, 208, 243, 244), (206, 207, 244, 245), (205, 206, 245, 246), (204, 205, 246, 247), (203, 204, 247, 248), (202, 203, 248, 249), (201, 202, 249, 250), (200, 201, 250, 251), (199, 200, 251, 252), (198, 199, 252, 253), (197, 198, 253, 254), (196, 197, 254, 255), (195, 196, 255, 256), (194, 195, 256, 257), (193, 194, 257, 258), (192, 193, 258, 259), (191, 192, 259, 260), (190, 191, 260, 261), (189, 190, 261, 262), (188, 189, 262, 263), (187, 188, 263, 264), (186, 187, 264, 265), (185, 186, 265, 266), (184, 185, 266, 267), (183, 184, 267, 268), (182, 183, 268, 269), (181, 182, 269, 270), (180, 181, 270, 271), (179, 180, 271, 272), (178, 179, 272, 273), (177, 178, 273, 274), (176, 177, 274, 275), (175, 176, 275, 276), (174, 175, 276, 277), (173, 174, 277, 278), (172, 173, 278, 279), (171, 172, 279, 280), (170, 171, 280, 281), (169, 170, 281, 282), (168, 169, 282, 283), (167, 168, 283, 284), (166, 167, 284, 285), (165, 166, 285, 286), (164, 165, 286, 287), (163, 164, 287, 288), (162, 163, 288, 289), (161, 162, 289, 290), (160, 161, 290, 291), (159, 160, 291, 292), (158, 159, 292, 293), (157, 158, 293, 294), (156, 157, 294, 295), (155, 156, 295, 296), (154, 155, 296, 297), (153, 154, 297, 298), (152, 153, 298, 299), (151, 152, 299, 300), (300, 299, 302, 301), (299, 298, 303, 302), (298, 297, 304, 303), (297, 296, 305, 304), (296, 295, 306, 305), (295, 294, 307, 306), (294, 293, 308, 307), (293, 292, 309, 308), (292, 291, 310, 309), (291, 290, 311, 310), (290, 289, 312, 311), (289, 288, 313, 312), (288, 287, 314, 313), (287, 286, 315, 314), (286, 285, 316, 315), (285, 284, 317, 316), (284, 283, 318, 317), (283, 282, 319, 318), (282, 281, 320, 319), (281, 280, 321, 320), (280, 279, 322, 321), (279, 278, 323, 322), (278, 277, 324, 323), (277, 276, 325, 324), (276, 275, 326, 325), (275, 274, 327, 326), (274, 273, 328, 327), (273, 272, 329, 328), (272, 271, 330, 329), (271, 270, 331, 330), (270, 269, 332, 331), (269, 268, 333, 332), (268, 267, 334, 333), (267, 266, 335, 334), (266, 265, 336, 335), (265, 264, 337, 336), (264, 263, 338, 337), (263, 262, 339, 338), (262, 261, 340, 339), (261, 260, 341, 340), (260, 259, 342, 341), (259, 258, 343, 342), (258, 257, 344, 343), (257, 256, 345, 344), (256, 255, 346, 345), (255, 254, 347, 346), (254, 253, 348, 347), (253, 252, 349, 348), (252, 251, 350, 349), (251, 250, 351, 350), (250, 249, 352, 351), (249, 248, 353, 352), (248, 247, 354, 353), (247, 246, 355, 354), (246, 245, 356, 355), (245, 244, 357, 356), (244, 243, 358, 357), (243, 242, 359, 358), (242, 241, 360, 359), (241, 240, 361, 360), (240, 239, 362, 361), (239, 238, 363, 362), (238, 237, 364, 363), (237, 236, 365, 364), (236, 235, 366, 365), (235, 234, 367, 366), (234, 233, 368, 367), (233, 232, 369, 368), (232, 231, 370, 369), (231, 230, 371, 370), (230, 229, 372, 371), (229, 228, 373, 372), (228, 227, 374, 373), (227, 226, 375, 374), (226, 300, 301, 375), (375, 301, 450, 376), (374, 375, 376, 377), (373, 374, 377, 378), (372, 373, 378, 379), (371, 372, 379, 380), (370, 371, 380, 381), (369, 370, 381, 382), (368, 369, 382, 383), (367, 368, 383, 384), (366, 367, 384, 385), (365, 366, 385, 386), (364, 365, 386, 387), (363, 364, 387, 388), (362, 363, 388, 389), (361, 362, 389, 390), (360, 361, 390, 391), (359, 360, 391, 392), (358, 359, 392, 393), (357, 358, 393, 394), (356, 357, 394, 395), (355, 356, 395, 396), (354, 355, 396, 397), (353, 354, 397, 398), (352, 353, 398, 399), (351, 352, 399, 400), (350, 351, 400, 401), (349, 350, 401, 402), (348, 349, 402, 403), (347, 348, 403, 404), (346, 347, 404, 405), (345, 346, 405, 406), (344, 345, 406, 407), (343, 344, 407, 408), (342, 343, 408, 409), (341, 342, 409, 410), (340, 341, 410, 411), (339, 340, 411, 412), (338, 339, 412, 413), (337, 338, 413, 414), (336, 337, 414, 415), (335, 336, 415, 416), (334, 335, 416, 417), (333, 334, 417, 418), (332, 333, 418, 419), (331, 332, 419, 420), (330, 331, 420, 421), (329, 330, 421, 422), (328, 329, 422, 423), (327, 328, 423, 424), (326, 327, 424, 425), (325, 326, 425, 426), (324, 325, 426, 427), (323, 324, 427, 428), (322, 323, 428, 429), (321, 322, 429, 430), (320, 321, 430, 431), (319, 320, 431, 432), (318, 319, 432, 433), (317, 318, 433, 434), (316, 317, 434, 435), (315, 316, 435, 436), (314, 315, 436, 437), (313, 314, 437, 438), (312, 313, 438, 439), (311, 312, 439, 440), (310, 311, 440, 441), (309, 310, 441, 442), (308, 309, 442, 443), (307, 308, 443, 444), (306, 307, 444, 445), (305, 306, 445, 446), (304, 305, 446, 447), (303, 304, 447, 448), (302, 303, 448, 449), (301, 302, 449, 450), (450, 449, 452, 451), (449, 448, 453, 452), (448, 447, 454, 453), (447, 446, 455, 454), (446, 445, 456, 455), (445, 444, 457, 456), (444, 443, 458, 457), (443, 442, 459, 458), (442, 441, 460, 459), (441, 440, 461, 460), (440, 439, 462, 461), (439, 438, 463, 462), (438, 437, 464, 463), (437, 436, 465, 464), (436, 435, 466, 465), (435, 434, 467, 466), (434, 433, 468, 467), (433, 432, 469, 468), (432, 431, 470, 469), (431, 430, 471, 470), (430, 429, 472, 471), (429, 428, 473, 472), (428, 427, 474, 473), (427, 426, 475, 474), (426, 425, 476, 475), (425, 424, 477, 476), (424, 423, 478, 477), (423, 422, 479, 478), (422, 421, 480, 479), (421, 420, 481, 480), (420, 419, 482, 481), (419, 418, 483, 482), (418, 417, 484, 483), (417, 416, 485, 484), (416, 415, 486, 485), (415, 414, 487, 486), (414, 413, 488, 487), (413, 412, 489, 488), (412, 411, 490, 489), (411, 410, 491, 490), (410, 409, 492, 491), (409, 408, 493, 492), (408, 407, 494, 493), (407, 406, 495, 494), (406, 405, 496, 495), (405, 404, 497, 496), (404, 403, 498, 497), (403, 402, 499, 498), (402, 401, 500, 499), (401, 400, 501, 500), (400, 399, 502, 501), (399, 398, 503, 502), (398, 397, 504, 503), (397, 396, 505, 504), (396, 395, 506, 505), (395, 394, 507, 506), (394, 393, 508, 507), (393, 392, 509, 508), (392, 391, 510, 509), (391, 390, 511, 510), (390, 389, 512, 511), (389, 388, 513, 512), (388, 387, 514, 513), (387, 386, 515, 514), (386, 385, 516, 515), (385, 384, 517, 516), (384, 383, 518, 517), (383, 382, 519, 518), (382, 381, 520, 519), (381, 380, 521, 520), (380, 379, 522, 521), (379, 378, 523, 522), (378, 377, 524, 523), (377, 376, 525, 524), (376, 450, 451, 525), (525, 451, 600, 526), (524, 525, 526, 527), (523, 524, 527, 528), (522, 523, 528, 529), (521, 522, 529, 530), (520, 521, 530, 531), (519, 520, 531, 532), (518, 519, 532, 533), (517, 518, 533, 534), (516, 517, 534, 535), (515, 516, 535, 536), (514, 515, 536, 537), (513, 514, 537, 538), (512, 513, 538, 539), (511, 512, 539, 540), (510, 511, 540, 541), (509, 510, 541, 542), (508, 509, 542, 543), (507, 508, 543, 544), (506, 507, 544, 545), (505, 506, 545, 546), (504, 505, 546, 547), (503, 504, 547, 548), (502, 503, 548, 549), (501, 502, 549, 550), (500, 501, 550, 551), (499, 500, 551, 552), (498, 499, 552, 553), (497, 498, 553, 554), (496, 497, 554, 555), (495, 496, 555, 556), (494, 495, 556, 557), (493, 494, 557, 558), (492, 493, 558, 559), (491, 492, 559, 560), (490, 491, 560, 561), (489, 490, 561, 562), (488, 489, 562, 563), (487, 488, 563, 564), (486, 487, 564, 565), (485, 486, 565, 566), (484, 485, 566, 567), (483, 484, 567, 568), (482, 483, 568, 569), (481, 482, 569, 570), (480, 481, 570, 571), (479, 480, 571, 572), (478, 479, 572, 573), (477, 478, 573, 574), (476, 477, 574, 575), (475, 476, 575, 576), (474, 475, 576, 577), (473, 474, 577, 578), (472, 473, 578, 579), (471, 472, 579, 580), (470, 471, 580, 581), (469, 470, 581, 582), (468, 469, 582, 583), (467, 468, 583, 584), (466, 467, 584, 585), (465, 466, 585, 586), (464, 465, 586, 587), (463, 464, 587, 588), (462, 463, 588, 589), (461, 462, 589, 590), (460, 461, 590, 591), (459, 460, 591, 592), (458, 459, 592, 593), (457, 458, 593, 594), (456, 457, 594, 595), (455, 456, 595, 596), (454, 455, 596, 597), (453, 454, 597, 598), (452, 453, 598, 599), (451, 452, 599, 600), (600, 599, 602, 601), (599, 598, 603, 602), (598, 597, 604, 603), (597, 596, 605, 604), (596, 595, 606, 605), (595, 594, 607, 606), (594, 593, 608, 607), (593, 592, 609, 608), (592, 591, 610, 609), (591, 590, 611, 610), (590, 589, 612, 611), (589, 588, 613, 612), (588, 587, 614, 613), (587, 586, 615, 614), (586, 585, 616, 615), (585, 584, 617, 616), (584, 583, 618, 617), (583, 582, 619, 618), (582, 581, 620, 619), (581, 580, 621, 620), (580, 579, 622, 621), (579, 578, 623, 622), (578, 577, 624, 623), (577, 576, 625, 624), (576, 575, 626, 625), (575, 574, 627, 626), (574, 573, 628, 627), (573, 572, 629, 628), (572, 571, 630, 629), (571, 570, 631, 630), (570, 569, 632, 631), (569, 568, 633, 632), (568, 567, 634, 633), (567, 566, 635, 634), (566, 565, 636, 635), (565, 564, 637, 636), (564, 563, 638, 637), (563, 562, 639, 638), (562, 561, 640, 639), (561, 560, 641, 640), (560, 559, 642, 641), (559, 558, 643, 642), (558, 557, 644, 643), (557, 556, 645, 644), (556, 555, 646, 645), (555, 554, 647, 646), (554, 553, 648, 647), (553, 552, 649, 648), (552, 551, 650, 649), (551, 550, 651, 650), (550, 549, 652, 651), (549, 548, 653, 652), (548, 547, 654, 653), (547, 546, 655, 654), (546, 545, 656, 655), (545, 544, 657, 656), (544, 543, 658, 657), (543, 542, 659, 658), (542, 541, 660, 659), (541, 540, 661, 660), (540, 539, 662, 661), (539, 538, 663, 662), (538, 537, 664, 663), (537, 536, 665, 664), (536, 535, 666, 665), (535, 534, 667, 666), (534, 533, 668, 667), (533, 532, 669, 668), (532, 531, 670, 669), (531, 530, 671, 670), (530, 529, 672, 671), (529, 528, 673, 672), (528, 527, 674, 673), (527, 526, 675, 674), (526, 600, 601, 675), (676, 601, 602), (676, 602, 603), (676, 603, 604), (676, 604, 605), (676, 605, 606), (676, 606, 607), (676, 607, 608), (676, 608, 609), (676, 609, 610), (676, 610, 611), (676, 611, 612), (676, 612, 613), (676, 613, 614), (676, 614, 615), (676, 615, 616), (676, 616, 617), (676, 617, 618), (676, 618, 619), (676, 619, 620), (676, 620, 621), (676, 621, 622), (676, 622, 623), (676, 623, 624), (676, 624, 625), (676, 625, 626), (676, 626, 627), (676, 627, 628), (676, 628, 629), (676, 629, 630), (676, 630, 631), (676, 631, 632), (676, 632, 633), (676, 633, 634), (676, 634, 635), (676, 635, 636), (676, 636, 637), (676, 637, 638), (676, 638, 639), (676, 639, 640), (676, 640, 641), (676, 641, 642), (676, 642, 643), (676, 643, 644), (676, 644, 645), (676, 645, 646), (676, 646, 647), (676, 647, 648), (676, 648, 649), (676, 649, 650), (676, 650, 651), (676, 651, 652), (676, 652, 653), (676, 653, 654), (676, 654, 655), (676, 655, 656), (676, 656, 657), (676, 657, 658), (676, 658, 659), (676, 659, 660), (676, 660, 661), (676, 661, 662), (676, 662, 663), (676, 663, 664), (676, 664, 665), (676, 665, 666), (676, 666, 667), (676, 667, 668), (676, 668, 669), (676, 669, 670), (676, 670, 671), (676, 671, 672), (676, 672, 673), (676, 673, 674), (676, 674, 675), (675, 601, 676), (677, 75, 751), (0, 677, 751, 1), (751, 75, 750), (1, 751, 750, 2), (750, 75, 749), (2, 750, 749, 3), (749, 75, 748), (3, 749, 748, 4), (748, 75, 747), (4, 748, 747, 5), (747, 75, 746), (5, 747, 746, 6), (746, 75, 745), (6, 746, 745, 7), (745, 75, 744), (7, 745, 744, 8), (744, 75, 743), (8, 744, 743, 9), (743, 75, 742), (9, 743, 742, 10), (742, 75, 741), (10, 742, 741, 11), (741, 75, 740), (11, 741, 740, 12), (740, 75, 739), (12, 740, 739, 13), (739, 75, 738), (13, 739, 738, 14), (738, 75, 737), (14, 738, 737, 15), (737, 75, 736), (15, 737, 736, 16), (736, 75, 735), (16, 736, 735, 17), (735, 75, 734), (17, 735, 734, 18), (734, 75, 733), (18, 734, 733, 19), (733, 75, 732), (19, 733, 732, 20), (732, 75, 731), (20, 732, 731, 21), (731, 75, 730), (21, 731, 730, 22), (730, 75, 729), (22, 730, 729, 23), (729, 75, 728), (23, 729, 728, 24), (728, 75, 727), (24, 728, 727, 25), (727, 75, 726), (25, 727, 726, 26), (726, 75, 725), (26, 726, 725, 27), (725, 75, 724), (27, 725, 724, 28), (724, 75, 723), (28, 724, 723, 29), (723, 75, 722), (29, 723, 722, 30), (722, 75, 721), (30, 722, 721, 31), (721, 75, 720), (31, 721, 720, 32), (720, 75, 719), (32, 720, 719, 33), (719, 75, 718), (33, 719, 718, 34), (718, 75, 717), (34, 718, 717, 35), (717, 75, 716), (35, 717, 716, 36), (716, 75, 715), (36, 716, 715, 37), (715, 75, 714), (37, 715, 714, 38), (714, 75, 713), (38, 714, 713, 39), (713, 75, 712), (39, 713, 712, 40), (712, 75, 711), (40, 712, 711, 41), (711, 75, 710), (41, 711, 710, 42), (710, 75, 709), (42, 710, 709, 43), (709, 75, 708), (43, 709, 708, 44), (708, 75, 707), (44, 708, 707, 45), (707, 75, 706), (45, 707, 706, 46), (706, 75, 705), (46, 706, 705, 47), (705, 75, 704), (47, 705, 704, 48), (704, 75, 703), (48, 704, 703, 49), (703, 75, 702), (49, 703, 702, 50), (702, 75, 701), (50, 702, 701, 51), (701, 75, 700), (51, 701, 700, 52), (700, 75, 699), (52, 700, 699, 53), (699, 75, 698), (53, 699, 698, 54), (698, 75, 697), (54, 698, 697, 55), (697, 75, 696), (55, 697, 696, 56), (696, 75, 695), (56, 696, 695, 57), (695, 75, 694), (57, 695, 694, 58), (694, 75, 693), (58, 694, 693, 59), (693, 75, 692), (59, 693, 692, 60), (692, 75, 691), (60, 692, 691, 61), (691, 75, 690), (61, 691, 690, 62), (690, 75, 689), (62, 690, 689, 63), (689, 75, 688), (63, 689, 688, 64), (688, 75, 687), (64, 688, 687, 65), (687, 75, 686), (65, 687, 686, 66), (686, 75, 685), (66, 686, 685, 67), (685, 75, 684), (67, 685, 684, 68), (684, 75, 683), (68, 684, 683, 69), (683, 75, 682), (69, 683, 682, 70), (682, 75, 681), (70, 682, 681, 71), (681, 75, 680), (71, 681, 680, 72), (680, 75, 679), (72, 680, 679, 73), (679, 75, 678), (73, 679, 678, 74), (678, 75, 677), (677, 0, 74, 678)])
me_cylinder_005.polygons.foreach_set('material_index', [2, 2, 2, 2, 2, 2, 2, 2, 2, 2, 2, 2, 2, 2, 2, 2, 2, 2, 2, 2, 2, 2, 2, 2, 2, 2, 2, 2, 2, 2, 2, 2, 2, 2, 2, 2, 2, 2, 2, 2, 2, 2, 2, 2, 2, 2, 2, 2, 2, 2, 2, 2, 2, 2, 2, 2, 2, 2, 2, 2, 2, 2, 2, 2, 2, 2, 2, 2, 2, 2, 2, 2, 2, 2, 2, 2, 2, 2, 2, 2, 2, 2, 2, 2, 2, 2, 2, 2, 2, 2, 2, 2, 2, 2, 2, 2, 2, 2, 2, 2, 2, 2, 2, 2, 2, 2, 2, 2, 2, 2, 2, 2, 2, 2, 2, 2, 2, 2, 2, 2, 2, 2, 2, 2, 2, 2, 2, 2, 2, 2, 2, 2, 2, 2, 2, 2, 2, 2, 2, 2, 2, 2, 2, 2, 2, 2, 2, 2, 2, 2, 2, 2, 2, 2, 2, 2, 2, 2, 2, 2, 2, 2, 2, 2, 2, 2, 2, 2, 2, 2, 2, 2, 2, 2, 2, 2, 2, 2, 2, 2, 2, 2, 2, 2, 2, 2, 2, 2, 2, 2, 2, 2, 2, 2, 2, 2, 2, 2, 2, 2, 2, 2, 2, 2, 2, 2, 2, 2, 2, 2, 2, 2, 2, 2, 2, 2, 2, 2, 2, 2, 2, 2, 2, 2, 2, 2, 2, 2, 2, 2, 2, 2, 2, 2, 2, 2, 2, 2, 2, 2, 2, 2, 2, 2, 2, 2, 2, 2, 2, 2, 2, 2, 2, 2, 2, 2, 2, 2, 2, 2, 2, 2, 2, 2, 2, 2, 2, 2, 2, 2, 2, 2, 2, 2, 2, 2, 2, 2, 2, 2, 2, 2, 2, 2, 2, 2, 2, 2, 2, 2, 2, 2, 2, 2, 2, 2, 2, 2, 2, 2, 2, 2, 2, 2, 2, 2, 2, 2, 2, 2, 2, 2, 2, 2, 2, 2, 2, 2, 2, 2, 2, 2, 2, 2, 2, 2, 2, 2, 2, 2, 2, 2, 2, 2, 2, 2, 2, 2, 2, 2, 2, 2, 2, 2, 2, 2, 2, 2, 2, 2, 2, 2, 2, 2, 2, 2, 2, 2, 2, 2, 2, 2, 2, 2, 2, 2, 2, 2, 2, 2, 2, 2, 2, 2, 2, 2, 2, 2, 2, 2, 2, 2, 2, 2, 2, 2, 2, 2, 2, 2, 2, 2, 2, 2, 2, 2, 2, 2, 2, 2, 2, 2, 2, 2, 2, 2, 2, 2, 2, 2, 2, 2, 2, 2, 2, 2, 2, 2, 2, 2, 2, 2, 2, 2, 2, 2, 2, 2, 2, 2, 2, 2, 2, 2, 2, 2, 2, 2, 2, 2, 2, 2, 2, 2, 2, 2, 2, 2, 2, 2, 2, 2, 2, 2, 2, 2, 2, 2, 2, 2, 2, 2, 2, 2, 2, 2, 2, 2, 2, 2, 2, 2, 2, 2, 2, 2, 2, 2, 2, 2, 2, 2, 2, 2, 2, 2, 2, 2, 2, 2, 2, 2, 2, 2, 2, 2, 2, 2, 2, 2, 2, 2, 2, 2, 2, 2, 2, 2, 2, 2, 2, 2, 2, 2, 2, 2, 2, 2, 2, 2, 2, 2, 2, 2, 2, 2, 2, 2, 2, 2, 2, 2, 2, 2, 2, 2, 2, 2, 2, 2, 2, 2, 2, 2, 2, 2, 2, 2, 2, 2, 2, 2, 2, 2, 2, 2, 2, 2, 2, 2, 2, 2, 2, 2, 2, 2, 2, 2, 2, 2, 2, 2, 2, 2, 2, 2, 2, 2, 2, 2, 2, 2, 2, 2, 2, 2, 2, 2, 2, 2, 2, 2, 2, 2, 2, 2, 2, 2, 2, 2, 2, 2, 2, 2, 2, 2, 2, 2, 2, 2, 2, 2, 2, 2, 2, 2, 2, 2, 2, 2, 2, 2, 2, 2, 2, 2, 2, 2, 2, 2, 2, 2, 2, 2, 2, 2, 2, 2, 2, 2, 2, 2, 2, 2, 2, 2, 2, 2, 2, 2, 2, 2, 2, 2, 2, 2, 2, 2, 2, 2, 2, 2, 2, 2, 2, 2, 2, 2, 2, 2, 2, 2, 2, 2, 2, 1, 2, 1, 2, 1, 2, 1, 2, 1, 2, 1, 2, 1, 2, 1, 2, 1, 2, 1, 2, 1, 2, 1, 2, 1, 2, 1, 2, 1, 2, 1, 2, 1, 2, 1, 2, 1, 2, 1, 2, 1, 2, 1, 2, 1, 2, 1, 2, 1, 2, 1, 2, 1, 2, 1, 2, 1, 2, 1, 2, 1, 2, 1, 2, 1, 2, 1, 2, 1, 2, 1, 2, 1, 2, 1, 2, 1, 2, 1, 2, 1, 2, 1, 2, 1, 2, 1, 2, 1, 2, 1, 2, 1, 2, 1, 2, 1, 2, 1, 2, 1, 2, 1, 2, 1, 2, 1, 2, 1, 2, 1, 2, 1, 2, 1, 2, 1, 2, 1, 2, 1, 2, 1, 2, 1, 2, 1, 2, 1, 2, 1, 2, 1, 2, 1, 2, 1, 2, 1, 2, 1, 2, 1, 2, 1, 2, 1, 2, 1, 2])
me_cylinder_005.materials.append(mat_material_001)
me_cylinder_005.materials.append(mat_tip)
me_cylinder_005.materials.append(mat_gold_chrome)
me_cylinder_005.use_remesh_preserve_volume = False
me_cylinder_005.use_remesh_preserve_attributes = False
me_cylinder_005.use_mirror_vertex_groups = False
me_cylinder_005.update()
me_plane = bpy.data.meshes.new('Plane')
me_plane.from_pydata([(1.0, 1.0, 0.0), (1.0, -1.0, 0.0), (-1.0, -1.0, 0.0), (-1.0, 1.0, 0.0)], [], [(0, 3, 2, 1)])
me_plane.use_remesh_preserve_volume = False
me_plane.use_remesh_preserve_attributes = False
me_plane.use_mirror_vertex_groups = False
me_plane.update()
me_cylinder_003 = bpy.data.meshes.new('Cylinder.003')
me_cylinder_003.from_pydata([(0.7071, 0.7071, -2.0), (0.7638, 0.6455, -2.0), (0.8151, 0.5793, -2.0), (0.8607, 0.509, -2.0), (0.9003, 0.4352, -2.0), (0.9336, 0.3584, -2.0), (0.9603, 0.279, -2.0), (0.9803, 0.1977, -2.0), (0.9934, 0.1149, -2.0), (0.9995, 0.03141, -2.0), (0.9986, -0.05234, -2.0), (0.9907, -0.1357, -2.0), (0.9759, -0.2181, -2.0), (0.9542, -0.299, -2.0), (0.9259, -0.3778, -2.0), (0.891, -0.454, -2.0), (0.8499, -0.527, -2.0), (0.8028, -0.5962, -2.0), (0.7501, -0.6613, -2.0), (0.6921, -0.7218, -2.0), (0.6293, -0.7771, -2.0), (0.5621, -0.8271, -2.0), (0.4909, -0.8712, -2.0), (0.4163, -0.9092, -2.0), (0.3387, -0.9409, -2.0), (0.2588, -0.9659, -2.0), (0.1771, -0.9842, -2.0), (0.09411, -0.9956, -2.0), (0.01047, -0.9999, -2.0), (-0.07324, -0.9973, -2.0), (-0.1564, -0.9877, -2.0), (-0.2385, -0.9711, -2.0), (-0.319, -0.9478, -2.0), (-0.3971, -0.9178, -2.0), (-0.4725, -0.8813, -2.0), (-0.5446, -0.8387, -2.0), (-0.6129, -0.7902, -2.0), (-0.6769, -0.7361, -2.0), (-0.7361, -0.6769, -2.0), (-0.7902, -0.6129, -2.0), (-0.8387, -0.5446, -2.0), (-0.8813, -0.4726, -2.0), (-0.9178, -0.3971, -2.0), (-0.9478, -0.319, -2.0), (-0.9711, -0.2385, -2.0), (-0.9877, -0.1564, -2.0), (-0.9973, -0.07324, -2.0), (-0.9999, 0.01047, -2.0), (-0.9956, 0.09411, -2.0), (-0.9842, 0.1771, -2.0), (-0.9659, 0.2588, -2.0), (-0.9409, 0.3387, -2.0), (-0.9092, 0.4163, -2.0), (-0.8712, 0.4909, -2.0), (-0.8271, 0.5621, -2.0), (-0.7771, 0.6293, -2.0), (-0.7218, 0.6921, -2.0), (-0.6613, 0.7501, -2.0), (-0.5962, 0.8028, -2.0), (-0.527, 0.8499, -2.0), (-0.454, 0.891, -2.0), (-0.3778, 0.9259, -2.0), (-0.299, 0.9542, -2.0), (-0.2181, 0.9759, -2.0), (-0.1357, 0.9907, -2.0), (-0.05233, 0.9986, -2.0), (0.03141, 0.9995, -2.0), (0.1149, 0.9934, -2.0), (0.1977, 0.9803, -2.0), (0.279, 0.9603, -2.0), (0.3584, 0.9336, -2.0), (0.4352, 0.9003, -2.0), (0.509, 0.8607, -2.0), (0.5793, 0.8151, -2.0), (0.6455, 0.7638, -2.0), (-2.485e-06, -2.121e-06, 1.0), (0.6455, 0.7638, -3.5), (0.5793, 0.8151, -3.5), (0.509, 0.8607, -3.5), (0.4352, 0.9003, -3.5), (0.3584, 0.9336, -3.5), (0.279, 0.9603, -3.5), (0.1977, 0.9803, -3.5), (0.1149, 0.9934, -3.5), (0.03141, 0.9995, -3.5), (-0.05233, 0.9986, -3.5), (-0.1357, 0.9907, -3.5), (-0.2181, 0.9759, -3.5), (-0.299, 0.9542, -3.5), (-0.3778, 0.9259, -3.5), (-0.454, 0.891, -3.5), (-0.527, 0.8499, -3.5), (-0.5962, 0.8028, -3.5), (-0.6613, 0.7501, -3.5), (-0.7218, 0.6921, -3.5), (-0.7771, 0.6293, -3.5), (-0.8271, 0.5621, -3.5), (-0.8712, 0.4909, -3.5), (-0.9092, 0.4163, -3.5), (-0.9409, 0.3387, -3.5), (-0.9659, 0.2588, -3.5), (-0.9842, 0.1771, -3.5), (-0.9956, 0.09411, -3.5), (-0.9999, 0.01047, -3.5), (-0.9973, -0.07324, -3.5), (-0.9877, -0.1564, -3.5), (-0.9711, -0.2385, -3.5), (-0.9478, -0.319, -3.5), (-0.9178, -0.3971, -3.5), (-0.8813, -0.4726, -3.5), (-0.8387, -0.5446, -3.5), (-0.7902, -0.6129, -3.5), (-0.7361, -0.6769, -3.5), (-0.6769, -0.7361, -3.5), (-0.6129, -0.7902, -3.5), (-0.5446, -0.8387, -3.5), (-0.4725, -0.8813, -3.5), (-0.3971, -0.9178, -3.5), (-0.319, -0.9478, -3.5), (-0.2385, -0.9711, -3.5), (-0.1564, -0.9877, -3.5), (-0.07324, -0.9973, -3.5), (0.01047, -0.9999, -3.5), (0.09411, -0.9956, -3.5), (0.1771, -0.9842, -3.5), (0.2588, -0.9659, -3.5), (0.3387, -0.9409, -3.5), (0.4163, -0.9092, -3.5), (0.4909, -0.8712, -3.5), (0.5621, -0.8271, -3.5), (0.6293, -0.7771, -3.5), (0.6921, -0.7218, -3.5), (0.7501, -0.6613, -3.5), (0.8028, -0.5962, -3.5), (0.8499, -0.527, -3.5), (0.891, -0.454, -3.5), (0.9259, -0.3778, -3.5), (0.9542, -0.299, -3.5), (0.9759, -0.2181, -3.5), (0.9907, -0.1357, -3.5), (0.9986, -0.05234, -3.5), (0.9995, 0.03141, -3.5), (0.9934, 0.1149, -3.5), (0.9803, 0.1977, -3.5), (0.9603, 0.279, -3.5), (0.9336, 0.3584, -3.5), (0.9003, 0.4352, -3.5), (0.8607, 0.509, -3.5), (0.8151, 0.5793, -3.5), (0.7638, 0.6455, -3.5), (0.7071, 0.7071, -3.5), (0.9192, 0.9192, -4.0), (0.9929, 0.8391, -4.0), (1.06, 0.7531, -4.0), (1.119, 0.6618, -4.0), (1.17, 0.5658, -4.0), (1.214, 0.4659, -4.0), (1.248, 0.3627, -4.0), (1.274, 0.257, -4.0), (1.291, 0.1494, -4.0), (1.299, 0.04083, -4.0), (1.298, -0.06804, -4.0), (1.288, -0.1764, -4.0), (1.269, -0.2836, -4.0), (1.241, -0.3888, -4.0), (1.204, -0.4912, -4.0), (1.158, -0.5902, -4.0), (1.105, -0.685, -4.0), (1.044, -0.7751, -4.0), (0.9751, -0.8597, -4.0), (0.8998, -0.9383, -4.0), (0.8181, -1.01, -4.0), (0.7307, -1.075, -4.0), (0.6382, -1.133, -4.0), (0.5412, -1.182, -4.0), (0.4404, -1.223, -4.0), (0.3365, -1.256, -4.0), (0.2302, -1.279, -4.0), (0.1223, -1.294, -4.0), (0.01361, -1.3, -4.0), (-0.09521, -1.297, -4.0), (-0.2034, -1.284, -4.0), (-0.3101, -1.262, -4.0), (-0.4146, -1.232, -4.0), (-0.5163, -1.193, -4.0), (-0.6143, -1.146, -4.0), (-0.708, -1.09, -4.0), (-0.7968, -1.027, -4.0), (-0.8799, -0.9569, -4.0), (-0.9569, -0.8799, -4.0), (-1.027, -0.7968, -4.0), (-1.09, -0.708, -4.0), (-1.146, -0.6143, -4.0), (-1.193, -0.5163, -4.0), (-1.232, -0.4146, -4.0), (-1.262, -0.3101, -4.0), (-1.284, -0.2034, -4.0), (-1.297, -0.09521, -4.0), (-1.3, 0.01361, -4.0), (-1.294, 0.1223, -4.0), (-1.279, 0.2302, -4.0), (-1.256, 0.3365, -4.0), (-1.223, 0.4404, -4.0), (-1.182, 0.5412, -4.0), (-1.133, 0.6382, -4.0), (-1.075, 0.7307, -4.0), (-1.01, 0.8181, -4.0), (-0.9383, 0.8998, -4.0), (-0.8597, 0.9751, -4.0), (-0.7751, 1.044, -4.0), (-0.685, 1.105, -4.0), (-0.5902, 1.158, -4.0), (-0.4912, 1.204, -4.0), (-0.3887, 1.241, -4.0), (-0.2836, 1.269, -4.0), (-0.1764, 1.288, -4.0), (-0.06803, 1.298, -4.0), (0.04084, 1.299, -4.0), (0.1494, 1.291, -4.0), (0.257, 1.274, -4.0), (0.3627, 1.248, -4.0), (0.4659, 1.214, -4.0), (0.5658, 1.17, -4.0), (0.6618, 1.119, -4.0), (0.7531, 1.06, -4.0), (0.8391, 0.9929, -4.0), (0.8391, 0.9929, -11.0), (0.7531, 1.06, -11.0), (0.6618, 1.119, -11.0), (0.5658, 1.17, -11.0), (0.4659, 1.214, -11.0), (0.3627, 1.248, -11.0), (0.257, 1.274, -11.0), (0.1494, 1.291, -11.0), (0.04084, 1.299, -11.0), (-0.06803, 1.298, -11.0), (-0.1764, 1.288, -11.0), (-0.2836, 1.269, -11.0), (-0.3887, 1.241, -11.0), (-0.4912, 1.204, -11.0), (-0.5902, 1.158, -11.0), (-0.685, 1.105, -11.0), (-0.7751, 1.044, -11.0), (-0.8597, 0.9751, -11.0), (-0.9383, 0.8998, -11.0), (-1.01, 0.8181, -11.0), (-1.075, 0.7307, -11.0), (-1.133, 0.6382, -11.0), (-1.182, 0.5412, -11.0), (-1.223, 0.4404, -11.0), (-1.256, 0.3365, -11.0), (-1.279, 0.2302, -11.0), (-1.294, 0.1223, -11.0), (-1.3, 0.01361, -11.0), (-1.297, -0.09521, -11.0), (-1.284, -0.2034, -11.0), (-1.262, -0.3101, -11.0), (-1.232, -0.4146, -11.0), (-1.193, -0.5163, -11.0), (-1.146, -0.6143, -11.0), (-1.09, -0.708, -11.0), (-1.027, -0.7968, -11.0), (-0.9569, -0.8799, -11.0), (-0.8799, -0.9569, -11.0), (-0.7968, -1.027, -11.0), (-0.708, -1.09, -11.0), (-0.6143, -1.146, -11.0), (-0.5163, -1.193, -11.0), (-0.4146, -1.232, -11.0), (-0.3101, -1.262, -11.0), (-0.2034, -1.284, -11.0), (-0.09521, -1.297, -11.0), (0.01361, -1.3, -11.0), (0.1223, -1.294, -11.0), (0.2302, -1.279, -11.0), (0.3365, -1.256, -11.0), (0.4404, -1.223, -11.0), (0.5412, -1.182, -11.0), (0.6382, -1.133, -11.0), (0.7307, -1.075, -11.0), (0.8181, -1.01, -11.0), (0.8998, -0.9383, -11.0), (0.9751, -0.8597, -11.0), (1.044, -0.7751, -11.0), (1.105, -0.685, -11.0), (1.158, -0.5902, -11.0), (1.204, -0.4912, -11.0), (1.241, -0.3888, -11.0), (1.269, -0.2836, -11.0), (1.288, -0.1764, -11.0), (1.298, -0.06804, -11.0), (1.299, 0.04083, -11.0), (1.291, 0.1494, -11.0), (1.274, 0.257, -11.0), (1.248, 0.3627, -11.0), (1.214, 0.4659, -11.0), (1.17, 0.5658, -11.0), (1.119, 0.6618, -11.0), (1.06, 0.7531, -11.0), (0.9929, 0.8391, -11.0), (0.9192, 0.9192, -11.0), (0.9192, 0.9192, -12.0), (0.9929, 0.8391, -12.0), (1.06, 0.7531, -12.0), (1.119, 0.6618, -12.0), (1.17, 0.5658, -12.0), (1.214, 0.4659, -12.0), (1.248, 0.3627, -12.0), (1.274, 0.257, -12.0), (1.291, 0.1494, -12.0), (1.299, 0.04083, -12.0), (1.298, -0.06804, -12.0), (1.288, -0.1764, -12.0), (1.269, -0.2836, -12.0), (1.241, -0.3888, -12.0), (1.204, -0.4912, -12.0), (1.158, -0.5902, -12.0), (1.105, -0.685, -12.0), (1.044, -0.7751, -12.0), (0.9751, -0.8597, -12.0), (0.8998, -0.9383, -12.0), (0.8181, -1.01, -12.0), (0.7307, -1.075, -12.0), (0.6382, -1.133, -12.0), (0.5412, -1.182, -12.0), (0.4404, -1.223, -12.0), (0.3365, -1.256, -12.0), (0.2302, -1.279, -12.0), (0.1223, -1.294, -12.0), (0.01361, -1.3, -12.0), (-0.09521, -1.297, -12.0), (-0.2034, -1.284, -12.0), (-0.3101, -1.262, -12.0), (-0.4146, -1.232, -12.0), (-0.5163, -1.193, -12.0), (-0.6143, -1.146, -12.0), (-0.708, -1.09, -12.0), (-0.7968, -1.027, -12.0), (-0.8799, -0.9569, -12.0), (-0.9569, -0.8799, -12.0), (-1.027, -0.7968, -12.0), (-1.09, -0.708, -12.0), (-1.146, -0.6143, -12.0), (-1.193, -0.5163, -12.0), (-1.232, -0.4146, -12.0), (-1.262, -0.3101, -12.0), (-1.284, -0.2034, -12.0), (-1.297, -0.09521, -12.0), (-1.3, 0.01361, -12.0), (-1.294, 0.1223, -12.0), (-1.279, 0.2302, -12.0), (-1.256, 0.3365, -12.0), (-1.223, 0.4404, -12.0), (-1.182, 0.5412, -12.0), (-1.133, 0.6382, -12.0), (-1.075, 0.7307, -12.0), (-1.01, 0.8181, -12.0), (-0.9383, 0.8998, -12.0), (-0.8597, 0.9751, -12.0), (-0.7751, 1.044, -12.0), (-0.685, 1.105, -12.0), (-0.5902, 1.158, -12.0), (-0.4912, 1.204, -12.0), (-0.3887, 1.241, -12.0), (-0.2836, 1.269, -12.0), (-0.1764, 1.288, -12.0), (-0.06803, 1.298, -12.0), (0.04084, 1.299, -12.0), (0.1494, 1.291, -12.0), (0.257, 1.274, -12.0), (0.3627, 1.248, -12.0), (0.4659, 1.214, -12.0), (0.5658, 1.17, -12.0), (0.6618, 1.119, -12.0), (0.7531, 1.06, -12.0), (0.8391, 0.9929, -12.0), (0.6884, 0.8146, -12.3), (0.6178, 0.8693, -12.3), (0.5429, 0.918, -12.3), (0.4642, 0.9602, -12.3), (0.3822, 0.9956, -12.3), (0.2975, 1.024, -12.3), (0.2108, 1.045, -12.3), (0.1226, 1.059, -12.3), (0.0335, 1.066, -12.3), (-0.05581, 1.065, -12.3), (-0.1447, 1.057, -12.3), (-0.2326, 1.041, -12.3), (-0.3189, 1.018, -12.3), (-0.403, 0.9874, -12.3), (-0.4842, 0.9502, -12.3), (-0.562, 0.9064, -12.3), (-0.6359, 0.8562, -12.3), (-0.7053, 0.8, -12.3), (-0.7697, 0.7382, -12.3), (-0.8288, 0.6712, -12.3), (-0.8821, 0.5995, -12.3), (-0.9291, 0.5235, -12.3), (-0.9697, 0.444, -12.3), (-1.003, 0.3613, -12.3), (-1.03, 0.276, -12.3), (-1.05, 0.1889, -12.3), (-1.062, 0.1004, -12.3), (-1.066, 0.01117, -12.3), (-1.064, -0.07811, -12.3), (-1.053, -0.1668, -12.3), (-1.036, -0.2544, -12.3), (-1.011, -0.3402, -12.3), (-0.9788, -0.4236, -12.3), (-0.9399, -0.504, -12.3), (-0.8944, -0.5808, -12.3), (-0.8427, -0.6537, -12.3), (-0.785, -0.7219, -12.3), (-0.7219, -0.785, -12.3), (-0.6537, -0.8427, -12.3), (-0.5808, -0.8944, -12.3), (-0.504, -0.9399, -12.3), (-0.4235, -0.9788, -12.3), (-0.3402, -1.011, -12.3), (-0.2544, -1.036, -12.3), (-0.1668, -1.053, -12.3), (-0.07811, -1.064, -12.3), (0.01117, -1.066, -12.3), (0.1004, -1.062, -12.3), (0.1889, -1.05, -12.3), (0.276, -1.03, -12.3), (0.3613, -1.003, -12.3), (0.444, -0.9697, -12.3), (0.5235, -0.9291, -12.3), (0.5995, -0.8821, -12.3), (0.6712, -0.8288, -12.3), (0.7382, -0.7697, -12.3), (0.8, -0.7053, -12.3), (0.8562, -0.6359, -12.3), (0.9064, -0.562, -12.3), (0.9502, -0.4842, -12.3), (0.9874, -0.403, -12.3), (1.018, -0.3189, -12.3), (1.041, -0.2326, -12.3), (1.057, -0.1447, -12.3), (1.065, -0.05581, -12.3), (1.066, 0.0335, -12.3), (1.059, 0.1226, -12.3), (1.045, 0.2108, -12.3), (1.024, 0.2975, -12.3), (0.9956, 0.3822, -12.3), (0.9602, 0.4642, -12.3), (0.918, 0.5429, -12.3), (0.8693, 0.6178, -12.3), (0.8146, 0.6884, -12.3), (0.7541, 0.7541, -12.3), (0.7541, 0.7541, -12.5), (0.8146, 0.6884, -12.5), (0.8693, 0.6178, -12.5), (0.918, 0.5429, -12.5), (0.9602, 0.4642, -12.5), (0.9956, 0.3822, -12.5), (1.024, 0.2975, -12.5), (1.045, 0.2108, -12.5), (1.059, 0.1226, -12.5), (1.066, 0.0335, -12.5), (1.065, -0.05581, -12.5), (1.057, -0.1447, -12.5), (1.041, -0.2326, -12.5), (1.018, -0.3189, -12.5), (0.9874, -0.403, -12.5), (0.9502, -0.4842, -12.5), (0.9064, -0.562, -12.5), (0.8562, -0.6359, -12.5), (0.8, -0.7053, -12.5), (0.7382, -0.7697, -12.5), (0.6712, -0.8288, -12.5), (0.5995, -0.8821, -12.5), (0.5235, -0.9291, -12.5), (0.444, -0.9697, -12.5), (0.3613, -1.003, -12.5), (0.276, -1.03, -12.5), (0.1889, -1.05, -12.5), (0.1004, -1.062, -12.5), (0.01117, -1.066, -12.5), (-0.07811, -1.064, -12.5), (-0.1668, -1.053, -12.5), (-0.2544, -1.036, -12.5), (-0.3402, -1.011, -12.5), (-0.4235, -0.9788, -12.5), (-0.504, -0.9399, -12.5), (-0.5808, -0.8944, -12.5), (-0.6537, -0.8427, -12.5), (-0.7219, -0.785, -12.5), (-0.785, -0.7219, -12.5), (-0.8427, -0.6537, -12.5), (-0.8944, -0.5808, -12.5), (-0.9399, -0.504, -12.5), (-0.9788, -0.4236, -12.5), (-1.011, -0.3402, -12.5), (-1.036, -0.2544, -12.5), (-1.053, -0.1668, -12.5), (-1.064, -0.07811, -12.5), (-1.066, 0.01117, -12.5), (-1.062, 0.1004, -12.5), (-1.05, 0.1889, -12.5), (-1.03, 0.276, -12.5), (-1.003, 0.3613, -12.5), (-0.9697, 0.444, -12.5), (-0.9291, 0.5235, -12.5), (-0.8821, 0.5995, -12.5), (-0.8288, 0.6712, -12.5), (-0.7697, 0.7382, -12.5), (-0.7053, 0.8, -12.5), (-0.6359, 0.8562, -12.5), (-0.562, 0.9064, -12.5), (-0.4842, 0.9502, -12.5), (-0.403, 0.9874, -12.5), (-0.3189, 1.018, -12.5), (-0.2326, 1.041, -12.5), (-0.1447, 1.057, -12.5), (-0.05581, 1.065, -12.5), (0.0335, 1.066, -12.5), (0.1226, 1.059, -12.5), (0.2108, 1.045, -12.5), (0.2975, 1.024, -12.5), (0.3822, 0.9956, -12.5), (0.4642, 0.9602, -12.5), (0.5429, 0.918, -12.5), (0.6178, 0.8693, -12.5), (0.6884, 0.8146, -12.5), (0.8465, 1.002, -12.6), (0.7597, 1.069, -12.6), (0.6676, 1.129, -12.6), (0.5708, 1.181, -12.6), (0.47, 1.224, -12.6), (0.3659, 1.259, -12.6), (0.2592, 1.286, -12.6), (0.1507, 1.303, -12.6), (0.0412, 1.311, -12.6), (-0.06863, 1.31, -12.6), (-0.178, 1.299, -12.6), (-0.2861, 1.28, -12.6), (-0.3922, 1.251, -12.6), (-0.4955, 1.214, -12.6), (-0.5954, 1.169, -12.6), (-0.6911, 1.115, -12.6), (-0.7819, 1.053, -12.6), (-0.8673, 0.9837, -12.6), (-0.9465, 0.9077, -12.6), (-1.019, 0.8253, -12.6), (-1.085, 0.7371, -12.6), (-1.143, 0.6438, -12.6), (-1.192, 0.5459, -12.6), (-1.234, 0.4442, -12.6), (-1.267, 0.3394, -12.6), (-1.291, 0.2322, -12.6), (-1.306, 0.1234, -12.6), (-1.311, 0.01373, -12.6), (-1.308, -0.09605, -12.6), (-1.295, -0.2052, -12.6), (-1.274, -0.3128, -12.6), (-1.243, -0.4183, -12.6), (-1.204, -0.5208, -12.6), (-1.156, -0.6197, -12.6), (-1.1, -0.7143, -12.6), (-1.036, -0.8038, -12.6), (-0.9653, -0.8877, -12.6), (-0.8877, -0.9653, -12.6), (-0.8038, -1.036, -12.6), (-0.7143, -1.1, -12.6), (-0.6197, -1.156, -12.6), (-0.5208, -1.204, -12.6), (-0.4183, -1.243, -12.6), (-0.3128, -1.274, -12.6), (-0.2052, -1.295, -12.6), (-0.09605, -1.308, -12.6), (0.01373, -1.311, -12.6), (0.1234, -1.306, -12.6), (0.2322, -1.291, -12.6), (0.3394, -1.267, -12.6), (0.4442, -1.234, -12.6), (0.5459, -1.192, -12.6), (0.6438, -1.143, -12.6), (0.7371, -1.085, -12.6), (0.8253, -1.019, -12.6), (0.9077, -0.9465, -12.6), (0.9837, -0.8673, -12.6), (1.053, -0.7819, -12.6), (1.115, -0.6911, -12.6), (1.169, -0.5954, -12.6), (1.214, -0.4955, -12.6), (1.251, -0.3922, -12.6), (1.28, -0.2861, -12.6), (1.299, -0.178, -12.6), (1.31, -0.06864, -12.6), (1.311, 0.04119, -12.6), (1.303, 0.1507, -12.6), (1.286, 0.2592, -12.6), (1.259, 0.3659, -12.6), (1.224, 0.47, -12.6), (1.181, 0.5708, -12.6), (1.129, 0.6676, -12.6), (1.069, 0.7597, -12.6), (1.002, 0.8465, -12.6), (0.9273, 0.9273, -12.6), (0.9273, 0.9273, -12.89), (1.002, 0.8465, -12.89), (1.069, 0.7597, -12.89), (1.129, 0.6676, -12.89), (1.181, 0.5708, -12.89), (1.224, 0.47, -12.89), (1.259, 0.3659, -12.89), (1.286, 0.2592, -12.89), (1.303, 0.1507, -12.89), (1.311, 0.04119, -12.89), (1.31, -0.06864, -12.89), (1.299, -0.178, -12.89), (1.28, -0.2861, -12.89), (1.251, -0.3922, -12.89), (1.214, -0.4955, -12.89), (1.169, -0.5954, -12.89), (1.115, -0.6911, -12.89), (1.053, -0.7819, -12.89), (0.9837, -0.8673, -12.89), (0.9077, -0.9465, -12.89), (0.8253, -1.019, -12.89), (0.7371, -1.085, -12.89), (0.6438, -1.143, -12.89), (0.5459, -1.192, -12.89), (0.4442, -1.234, -12.89), (0.3394, -1.267, -12.89), (0.2322, -1.291, -12.89), (0.1234, -1.306, -12.89), (0.01373, -1.311, -12.89), (-0.09605, -1.308, -12.89), (-0.2052, -1.295, -12.89), (-0.3128, -1.274, -12.89), (-0.4183, -1.243, -12.89), (-0.5208, -1.204, -12.89), (-0.6197, -1.156, -12.89), (-0.7143, -1.1, -12.89), (-0.8038, -1.036, -12.89), (-0.8877, -0.9653, -12.89), (-0.9653, -0.8877, -12.89), (-1.036, -0.8038, -12.89), (-1.1, -0.7143, -12.89), (-1.156, -0.6197, -12.89), (-1.204, -0.5208, -12.89), (-1.243, -0.4183, -12.89), (-1.274, -0.3128, -12.89), (-1.295, -0.2052, -12.89), (-1.308, -0.09605, -12.89), (-1.311, 0.01373, -12.89), (-1.306, 0.1234, -12.89), (-1.291, 0.2322, -12.89), (-1.267, 0.3394, -12.89), (-1.234, 0.4442, -12.89), (-1.192, 0.5459, -12.89), (-1.143, 0.6438, -12.89), (-1.085, 0.7371, -12.89), (-1.019, 0.8253, -12.89), (-0.9465, 0.9077, -12.89), (-0.8673, 0.9837, -12.89), (-0.7819, 1.053, -12.89), (-0.6911, 1.115, -12.89), (-0.5954, 1.169, -12.89), (-0.4955, 1.214, -12.89), (-0.3922, 1.251, -12.89), (-0.2861, 1.28, -12.89), (-0.178, 1.299, -12.89), (-0.06863, 1.31, -12.89), (0.0412, 1.311, -12.89), (0.1507, 1.303, -12.89), (0.2592, 1.286, -12.89), (0.3659, 1.259, -12.89), (0.47, 1.224, -12.89), (0.5708, 1.181, -12.89), (0.6676, 1.129, -12.89), (0.7597, 1.069, -12.89), (0.8465, 1.002, -12.89), (-3.822e-07, -3.565e-09, -12.89), (0.1898, 0.1898, 0.1947), (0.1733, 0.2051, 0.1946), (0.1555, 0.2189, 0.1944), (0.1367, 0.2312, 0.1943), (0.1169, 0.2418, 0.1941), (0.09628, 0.2508, 0.194), (0.07497, 0.2581, 0.1938), (0.05313, 0.2635, 0.1936), (0.0309, 0.2671, 0.1935), (0.008446, 0.2688, 0.1933), (-0.01408, 0.2686, 0.1931), (-0.03651, 0.2665, 0.1929), (-0.0587, 0.2626, 0.1928), (-0.08048, 0.2568, 0.1926), (-0.1017, 0.2492, 0.1924), (-0.1222, 0.2399, 0.1923), (-0.1419, 0.2289, 0.1921), (-0.1606, 0.2162, 0.192), (-0.1782, 0.2021, 0.1918), (-0.1945, 0.1865, 0.1917), (-0.2094, 0.1696, 0.1916), (-0.2229, 0.1515, 0.1915), (-0.2348, 0.1323, 0.1914), (-0.2451, 0.1122, 0.1913), (-0.2537, 0.09132, 0.1912), (-0.2604, 0.06978, 0.1912), (-0.2654, 0.04774, 0.1911), (-0.2684, 0.02537, 0.1911), (-0.2696, 0.002822, 0.1911), (-0.2689, -0.01975, 0.1911), (-0.2663, -0.04218, 0.1911), (-0.2618, -0.06431, 0.1912), (-0.2555, -0.08599, 0.1912), (-0.2474, -0.1071, 0.1913), (-0.2376, -0.1274, 0.1913), (-0.226, -0.1468, 0.1914), (-0.2129, -0.1652, 0.1915), (-0.1983, -0.1824, 0.1917), (-0.1824, -0.1983, 0.1918), (-0.1651, -0.2128, 0.1919), (-0.1467, -0.2259, 0.1921), (-0.1272, -0.2373, 0.1922), (-0.1069, -0.2471, 0.1924), (-0.08585, -0.2551, 0.1925), (-0.06419, -0.2613, 0.1927), (-0.04209, -0.2657, 0.1929), (-0.0197, -0.2683, 0.1931), (0.002815, -0.2689, 0.1932), (0.0253, -0.2677, 0.1934), (0.0476, -0.2646, 0.1936), (0.06955, -0.2596, 0.1938), (0.09101, -0.2528, 0.1939), (0.1118, -0.2443, 0.1941), (0.1318, -0.234, 0.1943), (0.1509, -0.2221, 0.1944), (0.169, -0.2087, 0.1945), (0.1858, -0.1938, 0.1947), (0.2013, -0.1775, 0.1948), (0.2154, -0.16, 0.1949), (0.228, -0.1414, 0.195), (0.2391, -0.1218, 0.1951), (0.2484, -0.1014, 0.1952), (0.256, -0.08022, 0.1952), (0.2618, -0.05852, 0.1953), (0.2657, -0.0364, 0.1953), (0.2679, -0.01404, 0.1953), (0.2681, 0.008424, 0.1953), (0.2664, 0.03083, 0.1953), (0.2629, 0.05302, 0.1953), (0.2576, 0.07484, 0.1952), (0.2504, 0.09614, 0.1952), (0.2415, 0.1168, 0.1951), (0.231, 0.1366, 0.195), (0.2187, 0.1555, 0.1949), (0.205, 0.1732, 0.1948)], [], [(74, 0, 150, 76), (73, 74, 76, 77), (72, 73, 77, 78), (71, 72, 78, 79), (70, 71, 79, 80), (69, 70, 80, 81), (68, 69, 81, 82), (67, 68, 82, 83), (66, 67, 83, 84), (65, 66, 84, 85), (64, 65, 85, 86), (63, 64, 86, 87), (62, 63, 87, 88), (61, 62, 88, 89), (60, 61, 89, 90), (59, 60, 90, 91), (58, 59, 91, 92), (57, 58, 92, 93), (56, 57, 93, 94), (55, 56, 94, 95), (54, 55, 95, 96), (53, 54, 96, 97), (52, 53, 97, 98), (51, 52, 98, 99), (50, 51, 99, 100), (49, 50, 100, 101), (48, 49, 101, 102), (47, 48, 102, 103), (46, 47, 103, 104), (45, 46, 104, 105), (44, 45, 105, 106), (43, 44, 106, 107), (42, 43, 107, 108), (41, 42, 108, 109), (40, 41, 109, 110), (39, 40, 110, 111), (38, 39, 111, 112), (37, 38, 112, 113), (36, 37, 113, 114), (35, 36, 114, 115), (34, 35, 115, 116), (33, 34, 116, 117), (32, 33, 117, 118), (31, 32, 118, 119), (30, 31, 119, 120), (29, 30, 120, 121), (28, 29, 121, 122), (27, 28, 122, 123), (26, 27, 123, 124), (25, 26, 124, 125), (24, 25, 125, 126), (23, 24, 126, 127), (22, 23, 127, 128), (21, 22, 128, 129), (20, 21, 129, 130), (19, 20, 130, 131), (18, 19, 131, 132), (17, 18, 132, 133), (16, 17, 133, 134), (15, 16, 134, 135), (14, 15, 135, 136), (13, 14, 136, 137), (12, 13, 137, 138), (11, 12, 138, 139), (10, 11, 139, 140), (9, 10, 140, 141), (8, 9, 141, 142), (7, 8, 142, 143), (6, 7, 143, 144), (5, 6, 144, 145), (4, 5, 145, 146), (3, 4, 146, 147), (2, 3, 147, 148), (1, 2, 148, 149), (0, 1, 149, 150), (150, 149, 152, 151), (149, 148, 153, 152), (148, 147, 154, 153), (147, 146, 155, 154), (146, 145, 156, 155), (145, 144, 157, 156), (144, 143, 158, 157), (143, 142, 159, 158), (142, 141, 160, 159), (141, 140, 161, 160), (140, 139, 162, 161), (139, 138, 163, 162), (138, 137, 164, 163), (137, 136, 165, 164), (136, 135, 166, 165), (135, 134, 167, 166), (134, 133, 168, 167), (133, 132, 169, 168), (132, 131, 170, 169), (131, 130, 171, 170), (130, 129, 172, 171), (129, 128, 173, 172), (128, 127, 174, 173), (127, 126, 175, 174), (126, 125, 176, 175), (125, 124, 177, 176), (124, 123, 178, 177), (123, 122, 179, 178), (122, 121, 180, 179), (121, 120, 181, 180), (120, 119, 182, 181), (119, 118, 183, 182), (118, 117, 184, 183), (117, 116, 185, 184), (116, 115, 186, 185), (115, 114, 187, 186), (114, 113, 188, 187), (113, 112, 189, 188), (112, 111, 190, 189), (111, 110, 191, 190), (110, 109, 192, 191), (109, 108, 193, 192), (108, 107, 194, 193), (107, 106, 195, 194), (106, 105, 196, 195), (105, 104, 197, 196), (104, 103, 198, 197), (103, 102, 199, 198), (102, 101, 200, 199), (101, 100, 201, 200), (100, 99, 202, 201), (99, 98, 203, 202), (98, 97, 204, 203), (97, 96, 205, 204), (96, 95, 206, 205), (95, 94, 207, 206), (94, 93, 208, 207), (93, 92, 209, 208), (92, 91, 210, 209), (91, 90, 211, 210), (90, 89, 212, 211), (89, 88, 213, 212), (88, 87, 214, 213), (87, 86, 215, 214), (86, 85, 216, 215), (85, 84, 217, 216), (84, 83, 218, 217), (83, 82, 219, 218), (82, 81, 220, 219), (81, 80, 221, 220), (80, 79, 222, 221), (79, 78, 223, 222), (78, 77, 224, 223), (77, 76, 225, 224), (76, 150, 151, 225), (225, 151, 300, 226), (224, 225, 226, 227), (223, 224, 227, 228), (222, 223, 228, 229), (221, 222, 229, 230), (220, 221, 230, 231), (219, 220, 231, 232), (218, 219, 232, 233), (217, 218, 233, 234), (216, 217, 234, 235), (215, 216, 235, 236), (214, 215, 236, 237), (213, 214, 237, 238), (212, 213, 238, 239), (211, 212, 239, 240), (210, 211, 240, 241), (209, 210, 241, 242), (208, 209, 242, 243), (207, 208, 243, 244), (206, 207, 244, 245), (205, 206, 245, 246), (204, 205, 246, 247), (203, 204, 247, 248), (202, 203, 248, 249), (201, 202, 249, 250), (200, 201, 250, 251), (199, 200, 251, 252), (198, 199, 252, 253), (197, 198, 253, 254), (196, 197, 254, 255), (195, 196, 255, 256), (194, 195, 256, 257), (193, 194, 257, 258), (192, 193, 258, 259), (191, 192, 259, 260), (190, 191, 260, 261), (189, 190, 261, 262), (188, 189, 262, 263), (187, 188, 263, 264), (186, 187, 264, 265), (185, 186, 265, 266), (184, 185, 266, 267), (183, 184, 267, 268), (182, 183, 268, 269), (181, 182, 269, 270), (180, 181, 270, 271), (179, 180, 271, 272), (178, 179, 272, 273), (177, 178, 273, 274), (176, 177, 274, 275), (175, 176, 275, 276), (174, 175, 276, 277), (173, 174, 277, 278), (172, 173, 278, 279), (171, 172, 279, 280), (170, 171, 280, 281), (169, 170, 281, 282), (168, 169, 282, 283), (167, 168, 283, 284), (166, 167, 284, 285), (165, 166, 285, 286), (164, 165, 286, 287), (163, 164, 287, 288), (162, 163, 288, 289), (161, 162, 289, 290), (160, 161, 290, 291), (159, 160, 291, 292), (158, 159, 292, 293), (157, 158, 293, 294), (156, 157, 294, 295), (155, 156, 295, 296), (154, 155, 296, 297), (153, 154, 297, 298), (152, 153, 298, 299), (151, 152, 299, 300), (300, 299, 302, 301), (299, 298, 303, 302), (298, 297, 304, 303), (297, 296, 305, 304), (296, 295, 306, 305), (295, 294, 307, 306), (294, 293, 308, 307), (293, 292, 309, 308), (292, 291, 310, 309), (291, 290, 311, 310), (290, 289, 312, 311), (289, 288, 313, 312), (288, 287, 314, 313), (287, 286, 315, 314), (286, 285, 316, 315), (285, 284, 317, 316), (284, 283, 318, 317), (283, 282, 319, 318), (282, 281, 320, 319), (281, 280, 321, 320), (280, 279, 322, 321), (279, 278, 323, 322), (278, 277, 324, 323), (277, 276, 325, 324), (276, 275, 326, 325), (275, 274, 327, 326), (274, 273, 328, 327), (273, 272, 329, 328), (272, 271, 330, 329), (271, 270, 331, 330), (270, 269, 332, 331), (269, 268, 333, 332), (268, 267, 334, 333), (267, 266, 335, 334), (266, 265, 336, 335), (265, 264, 337, 336), (264, 263, 338, 337), (263, 262, 339, 338), (262, 261, 340, 339), (261, 260, 341, 340), (260, 259, 342, 341), (259, 258, 343, 342), (258, 257, 344, 343), (257, 256, 345, 344), (256, 255, 346, 345), (255, 254, 347, 346), (254, 253, 348, 347), (253, 252, 349, 348), (252, 251, 350, 349), (251, 250, 351, 350), (250, 249, 352, 351), (249, 248, 353, 352), (248, 247, 354, 353), (247, 246, 355, 354), (246, 245, 356, 355), (245, 244, 357, 356), (244, 243, 358, 357), (243, 242, 359, 358), (242, 241, 360, 359), (241, 240, 361, 360), (240, 239, 362, 361), (239, 238, 363, 362), (238, 237, 364, 363), (237, 236, 365, 364), (236, 235, 366, 365), (235, 234, 367, 366), (234, 233, 368, 367), (233, 232, 369, 368), (232, 231, 370, 369), (231, 230, 371, 370), (230, 229, 372, 371), (229, 228, 373, 372), (228, 227, 374, 373), (227, 226, 375, 374), (226, 300, 301, 375), (375, 301, 450, 376), (374, 375, 376, 377), (373, 374, 377, 378), (372, 373, 378, 379), (371, 372, 379, 380), (370, 371, 380, 381), (369, 370, 381, 382), (368, 369, 382, 383), (367, 368, 383, 384), (366, 367, 384, 385), (365, 366, 385, 386), (364, 365, 386, 387), (363, 364, 387, 388), (362, 363, 388, 389), (361, 362, 389, 390), (360, 361, 390, 391), (359, 360, 391, 392), (358, 359, 392, 393), (357, 358, 393, 394), (356, 357, 394, 395), (355, 356, 395, 396), (354, 355, 396, 397), (353, 354, 397, 398), (352, 353, 398, 399), (351, 352, 399, 400), (350, 351, 400, 401), (349, 350, 401, 402), (348, 349, 402, 403), (347, 348, 403, 404), (346, 347, 404, 405), (345, 346, 405, 406), (344, 345, 406, 407), (343, 344, 407, 408), (342, 343, 408, 409), (341, 342, 409, 410), (340, 341, 410, 411), (339, 340, 411, 412), (338, 339, 412, 413), (337, 338, 413, 414), (336, 337, 414, 415), (335, 336, 415, 416), (334, 335, 416, 417), (333, 334, 417, 418), (332, 333, 418, 419), (331, 332, 419, 420), (330, 331, 420, 421), (329, 330, 421, 422), (328, 329, 422, 423), (327, 328, 423, 424), (326, 327, 424, 425), (325, 326, 425, 426), (324, 325, 426, 427), (323, 324, 427, 428), (322, 323, 428, 429), (321, 322, 429, 430), (320, 321, 430, 431), (319, 320, 431, 432), (318, 319, 432, 433), (317, 318, 433, 434), (316, 317, 434, 435), (315, 316, 435, 436), (314, 315, 436, 437), (313, 314, 437, 438), (312, 313, 438, 439), (311, 312, 439, 440), (310, 311, 440, 441), (309, 310, 441, 442), (308, 309, 442, 443), (307, 308, 443, 444), (306, 307, 444, 445), (305, 306, 445, 446), (304, 305, 446, 447), (303, 304, 447, 448), (302, 303, 448, 449), (301, 302, 449, 450), (450, 449, 452, 451), (449, 448, 453, 452), (448, 447, 454, 453), (447, 446, 455, 454), (446, 445, 456, 455), (445, 444, 457, 456), (444, 443, 458, 457), (443, 442, 459, 458), (442, 441, 460, 459), (441, 440, 461, 460), (440, 439, 462, 461), (439, 438, 463, 462), (438, 437, 464, 463), (437, 436, 465, 464), (436, 435, 466, 465), (435, 434, 467, 466), (434, 433, 468, 467), (433, 432, 469, 468), (432, 431, 470, 469), (431, 430, 471, 470), (430, 429, 472, 471), (429, 428, 473, 472), (428, 427, 474, 473), (427, 426, 475, 474), (426, 425, 476, 475), (425, 424, 477, 476), (424, 423, 478, 477), (423, 422, 479, 478), (422, 421, 480, 479), (421, 420, 481, 480), (420, 419, 482, 481), (419, 418, 483, 482), (418, 417, 484, 483), (417, 416, 485, 484), (416, 415, 486, 485), (415, 414, 487, 486), (414, 413, 488, 487), (413, 412, 489, 488), (412, 411, 490, 489), (411, 410, 491, 490), (410, 409, 492, 491), (409, 408, 493, 492), (408, 407, 494, 493), (407, 406, 495, 494), (406, 405, 496, 495), (405, 404, 497, 496), (404, 403, 498, 497), (403, 402, 499, 498), (402, 401, 500, 499), (401, 400, 501, 500), (400, 399, 502, 501), (399, 398, 503, 502), (398, 397, 504, 503), (397, 396, 505, 504), (396, 395, 506, 505), (395, 394, 507, 506), (394, 393, 508, 507), (393, 392, 509, 508), (392, 391, 510, 509), (391, 390, 511, 510), (390, 389, 512, 511), (389, 388, 513, 512), (388, 387, 514, 513), (387, 386, 515, 514), (386, 385, 516, 515), (385, 384, 517, 516), (384, 383, 518, 517), (383, 382, 519, 518), (382, 381, 520, 519), (381, 380, 521, 520), (380, 379, 522, 521), (379, 378, 523, 522), (378, 377, 524, 523), (377, 376, 525, 524), (376, 450, 451, 525), (525, 451, 600, 526), (524, 525, 526, 527), (523, 524, 527, 528), (522, 523, 528, 529), (521, 522, 529, 530), (520, 521, 530, 531), (519, 520, 531, 532), (518, 519, 532, 533), (517, 518, 533, 534), (516, 517, 534, 535), (515, 516, 535, 536), (514, 515, 536, 537), (513, 514, 537, 538), (512, 513, 538, 539), (511, 512, 539, 540), (510, 511, 540, 541), (509, 510, 541, 542), (508, 509, 542, 543), (507, 508, 543, 544), (506, 507, 544, 545), (505, 506, 545, 546), (504, 505, 546, 547), (503, 504, 547, 548), (502, 503, 548, 549), (501, 502, 549, 550), (500, 501, 550, 551), (499, 500, 551, 552), (498, 499, 552, 553), (497, 498, 553, 554), (496, 497, 554, 555), (495, 496, 555, 556), (494, 495, 556, 557), (493, 494, 557, 558), (492, 493, 558, 559), (491, 492, 559, 560), (490, 491, 560, 561), (489, 490, 561, 562), (488, 489, 562, 563), (487, 488, 563, 564), (486, 487, 564, 565), (485, 486, 565, 566), (484, 485, 566, 567), (483, 484, 567, 568), (482, 483, 568, 569), (481, 482, 569, 570), (480, 481, 570, 571), (479, 480, 571, 572), (478, 479, 572, 573), (477, 478, 573, 574), (476, 477, 574, 575), (475, 476, 575, 576), (474, 475, 576, 577), (473, 474, 577, 578), (472, 473, 578, 579), (471, 472, 579, 580), (470, 471, 580, 581), (469, 470, 581, 582), (468, 469, 582, 583), (467, 468, 583, 584), (466, 467, 584, 585), (465, 466, 585, 586), (464, 465, 586, 587), (463, 464, 587, 588), (462, 463, 588, 589), (461, 462, 589, 590), (460, 461, 590, 591), (459, 460, 591, 592), (458, 459, 592, 593), (457, 458, 593, 594), (456, 457, 594, 595), (455, 456, 595, 596), (454, 455, 596, 597), (453, 454, 597, 598), (452, 453, 598, 599), (451, 452, 599, 600), (600, 599, 602, 601), (599, 598, 603, 602), (598, 597, 604, 603), (597, 596, 605, 604), (596, 595, 606, 605), (595, 594, 607, 606), (594, 593, 608, 607), (593, 592, 609, 608), (592, 591, 610, 609), (591, 590, 611, 610), (590, 589, 612, 611), (589, 588, 613, 612), (588, 587, 614, 613), (587, 586, 615, 614), (586, 585, 616, 615), (585, 584, 617, 616), (584, 583, 618, 617), (583, 582, 619, 618), (582, 581, 620, 619), (581, 580, 621, 620), (580, 579, 622, 621), (579, 578, 623, 622), (578, 577, 624, 623), (577, 576, 625, 624), (576, 575, 626, 625), (575, 574, 627, 626), (574, 573, 628, 627), (573, 572, 629, 628), (572, 571, 630, 629), (571, 570, 631, 630), (570, 569, 632, 631), (569, 568, 633, 632), (568, 567, 634, 633), (567, 566, 635, 634), (566, 565, 636, 635), (565, 564, 637, 636), (564, 563, 638, 637), (563, 562, 639, 638), (562, 561, 640, 639), (561, 560, 641, 640), (560, 559, 642, 641), (559, 558, 643, 642), (558, 557, 644, 643), (557, 556, 645, 644), (556, 555, 646, 645), (555, 554, 647, 646), (554, 553, 648, 647), (553, 552, 649, 648), (552, 551, 650, 649), (551, 550, 651, 650), (550, 549, 652, 651), (549, 548, 653, 652), (548, 547, 654, 653), (547, 546, 655, 654), (546, 545, 656, 655), (545, 544, 657, 656), (544, 543, 658, 657), (543, 542, 659, 658), (542, 541, 660, 659), (541, 540, 661, 660), (540, 539, 662, 661), (539, 538, 663, 662), (538, 537, 664, 663), (537, 536, 665, 664), (536, 535, 666, 665), (535, 534, 667, 666), (534, 533, 668, 667), (533, 532, 669, 668), (532, 531, 670, 669), (531, 530, 671, 670), (530, 529, 672, 671), (529, 528, 673, 672), (528, 527, 674, 673), (527, 526, 675, 674), (526, 600, 601, 675), (676, 601, 602), (676, 602, 603), (676, 603, 604), (676, 604, 605), (676, 605, 606), (676, 606, 607), (676, 607, 608), (676, 608, 609), (676, 609, 610), (676, 610, 611), (676, 611, 612), (676, 612, 613), (676, 613, 614), (676, 614, 615), (676, 615, 616), (676, 616, 617), (676, 617, 618), (676, 618, 619), (676, 619, 620), (676, 620, 621), (676, 621, 622), (676, 622, 623), (676, 623, 624), (676, 624, 625), (676, 625, 626), (676, 626, 627), (676, 627, 628), (676, 628, 629), (676, 629, 630), (676, 630, 631), (676, 631, 632), (676, 632, 633), (676, 633, 634), (676, 634, 635), (676, 635, 636), (676, 636, 637), (676, 637, 638), (676, 638, 639), (676, 639, 640), (676, 640, 641), (676, 641, 642), (676, 642, 643), (676, 643, 644), (676, 644, 645), (676, 645, 646), (676, 646, 647), (676, 647, 648), (676, 648, 649), (676, 649, 650), (676, 650, 651), (676, 651, 652), (676, 652, 653), (676, 653, 654), (676, 654, 655), (676, 655, 656), (676, 656, 657), (676, 657, 658), (676, 658, 659), (676, 659, 660), (676, 660, 661), (676, 661, 662), (676, 662, 663), (676, 663, 664), (676, 664, 665), (676, 665, 666), (676, 666, 667), (676, 667, 668), (676, 668, 669), (676, 669, 670), (676, 670, 671), (676, 671, 672), (676, 672, 673), (676, 673, 674), (676, 674, 675), (675, 601, 676), (677, 75, 751), (0, 677, 751, 1), (751, 75, 750), (1, 751, 750, 2), (750, 75, 749), (2, 750, 749, 3), (749, 75, 748), (3, 749, 748, 4), (748, 75, 747), (4, 748, 747, 5), (747, 75, 746), (5, 747, 746, 6), (746, 75, 745), (6, 746, 745, 7), (745, 75, 744), (7, 745, 744, 8), (744, 75, 743), (8, 744, 743, 9), (743, 75, 742), (9, 743, 742, 10), (742, 75, 741), (10, 742, 741, 11), (741, 75, 740), (11, 741, 740, 12), (740, 75, 739), (12, 740, 739, 13), (739, 75, 738), (13, 739, 738, 14), (738, 75, 737), (14, 738, 737, 15), (737, 75, 736), (15, 737, 736, 16), (736, 75, 735), (16, 736, 735, 17), (735, 75, 734), (17, 735, 734, 18), (734, 75, 733), (18, 734, 733, 19), (733, 75, 732), (19, 733, 732, 20), (732, 75, 731), (20, 732, 731, 21), (731, 75, 730), (21, 731, 730, 22), (730, 75, 729), (22, 730, 729, 23), (729, 75, 728), (23, 729, 728, 24), (728, 75, 727), (24, 728, 727, 25), (727, 75, 726), (25, 727, 726, 26), (726, 75, 725), (26, 726, 725, 27), (725, 75, 724), (27, 725, 724, 28), (724, 75, 723), (28, 724, 723, 29), (723, 75, 722), (29, 723, 722, 30), (722, 75, 721), (30, 722, 721, 31), (721, 75, 720), (31, 721, 720, 32), (720, 75, 719), (32, 720, 719, 33), (719, 75, 718), (33, 719, 718, 34), (718, 75, 717), (34, 718, 717, 35), (717, 75, 716), (35, 717, 716, 36), (716, 75, 715), (36, 716, 715, 37), (715, 75, 714), (37, 715, 714, 38), (714, 75, 713), (38, 714, 713, 39), (713, 75, 712), (39, 713, 712, 40), (712, 75, 711), (40, 712, 711, 41), (711, 75, 710), (41, 711, 710, 42), (710, 75, 709), (42, 710, 709, 43), (709, 75, 708), (43, 709, 708, 44), (708, 75, 707), (44, 708, 707, 45), (707, 75, 706), (45, 707, 706, 46), (706, 75, 705), (46, 706, 705, 47), (705, 75, 704), (47, 705, 704, 48), (704, 75, 703), (48, 704, 703, 49), (703, 75, 702), (49, 703, 702, 50), (702, 75, 701), (50, 702, 701, 51), (701, 75, 700), (51, 701, 700, 52), (700, 75, 699), (52, 700, 699, 53), (699, 75, 698), (53, 699, 698, 54), (698, 75, 697), (54, 698, 697, 55), (697, 75, 696), (55, 697, 696, 56), (696, 75, 695), (56, 696, 695, 57), (695, 75, 694), (57, 695, 694, 58), (694, 75, 693), (58, 694, 693, 59), (693, 75, 692), (59, 693, 692, 60), (692, 75, 691), (60, 692, 691, 61), (691, 75, 690), (61, 691, 690, 62), (690, 75, 689), (62, 690, 689, 63), (689, 75, 688), (63, 689, 688, 64), (688, 75, 687), (64, 688, 687, 65), (687, 75, 686), (65, 687, 686, 66), (686, 75, 685), (66, 686, 685, 67), (685, 75, 684), (67, 685, 684, 68), (684, 75, 683), (68, 684, 683, 69), (683, 75, 682), (69, 683, 682, 70), (682, 75, 681), (70, 682, 681, 71), (681, 75, 680), (71, 681, 680, 72), (680, 75, 679), (72, 680, 679, 73), (679, 75, 678), (73, 679, 678, 74), (678, 75, 677), (677, 0, 74, 678)])
me_cylinder_003.polygons.foreach_set('material_index', [2, 2, 2, 2, 2, 2, 2, 2, 2, 2, 2, 2, 2, 2, 2, 2, 2, 2, 2, 2, 2, 2, 2, 2, 2, 2, 2, 2, 2, 2, 2, 2, 2, 2, 2, 2, 2, 2, 2, 2, 2, 2, 2, 2, 2, 2, 2, 2, 2, 2, 2, 2, 2, 2, 2, 2, 2, 2, 2, 2, 2, 2, 2, 2, 2, 2, 2, 2, 2, 2, 2, 2, 2, 2, 2, 2, 2, 2, 2, 2, 2, 2, 2, 2, 2, 2, 2, 2, 2, 2, 2, 2, 2, 2, 2, 2, 2, 2, 2, 2, 2, 2, 2, 2, 2, 2, 2, 2, 2, 2, 2, 2, 2, 2, 2, 2, 2, 2, 2, 2, 2, 2, 2, 2, 2, 2, 2, 2, 2, 2, 2, 2, 2, 2, 2, 2, 2, 2, 2, 2, 2, 2, 2, 2, 2, 2, 2, 2, 2, 2, 2, 2, 2, 2, 2, 2, 2, 2, 2, 2, 2, 2, 2, 2, 2, 2, 2, 2, 2, 2, 2, 2, 2, 2, 2, 2, 2, 2, 2, 2, 2, 2, 2, 2, 2, 2, 2, 2, 2, 2, 2, 2, 2, 2, 2, 2, 2, 2, 2, 2, 2, 2, 2, 2, 2, 2, 2, 2, 2, 2, 2, 2, 2, 2, 2, 2, 2, 2, 2, 2, 2, 2, 2, 2, 2, 2, 2, 2, 2, 2, 2, 2, 2, 2, 2, 2, 2, 2, 2, 2, 2, 2, 2, 2, 2, 2, 2, 2, 2, 2, 2, 2, 2, 2, 2, 2, 2, 2, 2, 2, 2, 2, 2, 2, 2, 2, 2, 2, 2, 2, 2, 2, 2, 2, 2, 2, 2, 2, 2, 2, 2, 2, 2, 2, 2, 2, 2, 2, 2, 2, 2, 2, 2, 2, 2, 2, 2, 2, 2, 2, 2, 2, 2, 2, 2, 2, 2, 2, 2, 2, 2, 2, 2, 2, 2, 2, 2, 2, 2, 2, 2, 2, 2, 2, 2, 2, 2, 2, 2, 2, 2, 2, 2, 2, 2, 2, 2, 2, 2, 2, 2, 2, 2, 2, 2, 2, 2, 2, 2, 2, 2, 2, 2, 2, 2, 2, 2, 2, 2, 2, 2, 2, 2, 2, 2, 2, 2, 2, 2, 2, 2, 2, 2, 2, 2, 2, 2, 2, 2, 2, 2, 2, 2, 2, 2, 2, 2, 2, 2, 2, 2, 2, 2, 2, 2, 2, 2, 2, 2, 2, 2, 2, 2, 2, 2, 2, 2, 2, 2, 2, 2, 2, 2, 2, 2, 2, 2, 2, 2, 2, 2, 2, 2, 2, 2, 2, 2, 2, 2, 2, 2, 2, 2, 2, 2, 2, 2, 2, 2, 2, 2, 2, 2, 2, 2, 2, 2, 2, 2, 2, 2, 2, 2, 2, 2, 2, 2, 2, 2, 2, 2, 2, 2, 2, 2, 2, 2, 2, 2, 2, 2, 2, 2, 2, 2, 2, 2, 2, 2, 2, 2, 2, 2, 2, 2, 2, 2, 2, 2, 2, 2, 2, 2, 2, 2, 2, 2, 2, 2, 2, 2, 2, 2, 2, 2, 2, 2, 2, 2, 2, 2, 2, 2, 2, 2, 2, 2, 2, 2, 2, 2, 2, 2, 2, 2, 2, 2, 2, 2, 2, 2, 2, 2, 2, 2, 2, 2, 2, 2, 2, 2, 2, 2, 2, 2, 2, 2, 2, 2, 2, 2, 2, 2, 2, 2, 2, 2, 2, 2, 2, 2, 2, 2, 2, 2, 2, 2, 2, 2, 2, 2, 2, 2, 2, 2, 2, 2, 2, 2, 2, 2, 2, 2, 2, 2, 2, 2, 2, 2, 2, 2, 2, 2, 2, 2, 2, 2, 2, 2, 2, 2, 2, 2, 2, 2, 2, 2, 2, 2, 2, 2, 2, 2, 2, 2, 2, 2, 2, 2, 2, 2, 2, 2, 2, 2, 2, 2, 2, 2, 2, 2, 2, 2, 2, 2, 2, 2, 2, 2, 2, 2, 2, 2, 2, 2, 2, 2, 2, 2, 2, 2, 2, 2, 2, 2, 2, 2, 2, 2, 2, 2, 2, 2, 2, 2, 2, 2, 2, 2, 2, 2, 2, 2, 2, 2, 1, 2, 1, 2, 1, 2, 1, 2, 1, 2, 1, 2, 1, 2, 1, 2, 1, 2, 1, 2, 1, 2, 1, 2, 1, 2, 1, 2, 1, 2, 1, 2, 1, 2, 1, 2, 1, 2, 1, 2, 1, 2, 1, 2, 1, 2, 1, 2, 1, 2, 1, 2, 1, 2, 1, 2, 1, 2, 1, 2, 1, 2, 1, 2, 1, 2, 1, 2, 1, 2, 1, 2, 1, 2, 1, 2, 1, 2, 1, 2, 1, 2, 1, 2, 1, 2, 1, 2, 1, 2, 1, 2, 1, 2, 1, 2, 1, 2, 1, 2, 1, 2, 1, 2, 1, 2, 1, 2, 1, 2, 1, 2, 1, 2, 1, 2, 1, 2, 1, 2, 1, 2, 1, 2, 1, 2, 1, 2, 1, 2, 1, 2, 1, 2, 1, 2, 1, 2, 1, 2, 1, 2, 1, 2, 1, 2, 1, 2, 1, 2])
me_cylinder_003.materials.append(mat_material_001)
me_cylinder_003.materials.append(mat_tip)
me_cylinder_003.materials.append(mat_gold_chrome)
me_cylinder_003.use_remesh_preserve_volume = False
me_cylinder_003.use_remesh_preserve_attributes = False
me_cylinder_003.use_mirror_vertex_groups = False
me_cylinder_003.update()

# ---- objects
ob_cylinder_001 = bpy.data.objects.new('Cylinder.001', me_cylinder_005)
ob_lamp_001 = bpy.data.objects.new('Lamp.001', light_lamp)
ob_plane = bpy.data.objects.new('Plane', me_plane)
ob_cylinder = bpy.data.objects.new('Cylinder', me_cylinder_003)
ob_lamp = bpy.data.objects.new('Lamp', light_spot)
ob_camera = bpy.data.objects.new('Camera', cam_camera)

# ---- transforms, parenting, visibility, modifiers, constraints
ob_cylinder_001.location = (-11.0, -2.66, 12.91)
ob_cylinder_001.lock_rotations_4d = False
ob_cylinder_001.empty_display_type = 'ARROWS'
ob_cylinder_001.lineart.crease_threshold = 0.0
_vg = ob_cylinder_001.vertex_groups.new(name='Group')
ob_lamp_001.location = (-37.51, 0.0, 75.59)
ob_lamp_001.lock_rotations_4d = False
ob_lamp_001.empty_display_type = 'ARROWS'
ob_lamp_001.lineart.crease_threshold = 0.0
ob_plane.location = (0.0, 0.0, 0.0)
ob_plane.scale = (70.38, 70.38, 70.38)
ob_plane.lock_rotations_4d = False
ob_plane.empty_display_type = 'ARROWS'
ob_plane.lineart.crease_threshold = 0.0
ob_cylinder.location = (0.0, 0.0, 1.32)
ob_cylinder.rotation_euler = (3.423e-08, 1.571, 0.0)
ob_cylinder.lock_rotations_4d = False
ob_cylinder.empty_display_type = 'ARROWS'
ob_cylinder.lineart.crease_threshold = 0.0
_vg = ob_cylinder.vertex_groups.new(name='Group')
ob_lamp.location = (4.076, 1.005, 5.904)
ob_lamp.rotation_euler = (0.6503, 0.05522, 1.866)
ob_lamp.lock_rotations_4d = False
ob_lamp.empty_display_type = 'ARROWS'
ob_lamp.color = (0.0, 0.0, 0.0, 0.0)
ob_lamp.lineart.crease_threshold = 0.0
ob_camera.location = (25.23, -41.14, 11.3)
ob_camera.rotation_euler = (1.525, 6.892e-06, 0.6458)
ob_camera.lock_rotations_4d = False
ob_camera.empty_display_type = 'ARROWS'
ob_camera.color = (0.0, 0.0, 0.0, 0.0)
ob_camera.display_type = 'WIRE'
ob_camera.lineart.crease_threshold = 0.0

# ---- collection membership
col_collection_1.objects.link(ob_cylinder_001)
col_collection_1.objects.link(ob_lamp_001)
col_collection_1.objects.link(ob_plane)
col_collection_1.objects.link(ob_cylinder)
col_collection_1.objects.link(ob_lamp)
col_collection_1.objects.link(ob_camera)

# ---- scene / render settings (as saved in the file)
scene.camera = ob_camera
scene.frame_start = 1; scene.frame_end = 250; scene.frame_set(1)
scene.render.engine = 'BLENDER_EEVEE_NEXT'
scene.render.image_settings.file_format = 'JPEG'
scene.render.image_settings.color_mode = 'RGB'
scene.render.image_settings.compression = 90
scene.render.resolution_x = 800
scene.render.resolution_y = 600
scene.render.pixel_aspect_x = 100.0
scene.render.pixel_aspect_y = 100.0
scene.render.fps = 25
scene.render.dither_intensity = 0.0
scene.render.use_compositing = False
scene.render.use_sequencer = False
scene.render.bake_margin = 2
scene.render.bake_bias = 0.0
scene.render.use_stamp_time = False
scene.render.use_stamp_date = False
scene.render.use_stamp_frame = False
scene.render.use_stamp_camera = False
scene.render.use_stamp_scene = False
scene.render.use_stamp_filename = False
scene.render.use_stamp_render_time = False
scene.render.stamp_font_size = 0
scene.cycles.use_denoising = False
scene.cycles.samples = 10
scene.cycles.sampling_pattern = 'TABULATED_SOBOL'
scene.cycles.light_sampling_threshold = 0.0
scene.cycles.use_adaptive_sampling = False
scene.cycles.use_light_tree = False
scene.cycles.blur_glossy = 0.0
scene.cycles.volume_bounces = 1
scene.cycles.pixel_filter_type = 'GAUSSIAN'
scene.cycles.sample_clamp_indirect = 0.0
scene.view_settings.view_transform = 'Raw'
bpy.context.view_layer.update()
